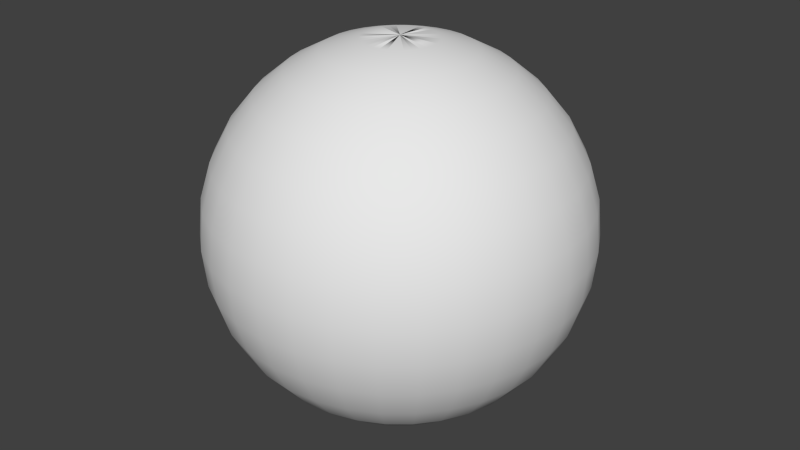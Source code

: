 # Source: marbleSmooth.blend  (saved by Blender 2.72.0; exported with 4.5.12 LTS)
import bpy
from mathutils import Matrix  # noqa: F401  (used for matrix-valued properties, if any)

bpy.ops.wm.read_factory_settings(use_empty=True)
scene = bpy.context.scene
scene.name = 'Scene'

# ---- collections
col_collection_1 = bpy.data.collections.new('Collection 1'); scene.collection.children.link(col_collection_1)

# ---- materials (node trees are filled in below, after node groups)
mat_material_001 = bpy.data.materials.new('Material.001')
mat_material_001.alpha_threshold = 0.0
mat_material_001.use_transparent_shadow = False
mat_material_001.roughness = 0.5
mat_material_001.specular_intensity = 0.0

# ---- material node trees

# ---- world
world_world = bpy.data.worlds.new('World'); scene.world = world_world
world_world.color = (0.05088, 0.05088, 0.05088)
world_world.use_sun_shadow = False
world_world.sun_shadow_jitter_overblur = 0.0
world_world.cycles.sampling_method = 'MANUAL'
world_world.cycles.sample_map_resolution = 256

# ---- meshes
me_sphere = bpy.data.meshes.new('Sphere')
me_sphere.from_pydata([(-0.1951, 0.0, 0.9808), (-0.3827, 0.0, 0.9239), (-0.5556, 0.0, 0.8315), (-0.7071, 0.0, 0.7071), (-0.8315, 0.0, 0.5556), (-0.9239, 0.0, 0.3827), (-0.9808, 0.0, 0.1951), (-1.0, 0.0, 7.55e-08), (-0.9808, 0.0, -0.1951), (-0.9239, 0.0, -0.3827), (-0.8315, 0.0, -0.5556), (-0.7071, 0.0, -0.7071), (-0.5556, 0.0, -0.8315), (-0.3827, 0.0, -0.9239), (-0.1951, 0.0, -0.9808), (-0.1913, 0.03806, 0.9808), (-0.3753, 0.07466, 0.9239), (-0.5449, 0.1084, 0.8315), (-0.6935, 0.1379, 0.7071), (-0.8155, 0.1622, 0.5556), (-0.9061, 0.1802, 0.3827), (-0.9619, 0.1913, 0.1951), (-0.9808, 0.1951, 7.55e-08), (-0.9619, 0.1913, -0.1951), (-0.9061, 0.1802, -0.3827), (-0.8155, 0.1622, -0.5556), (-0.6935, 0.1379, -0.7071), (-0.5449, 0.1084, -0.8315), (-0.3753, 0.07466, -0.9239), (-0.1913, 0.03806, -0.9808), (-0.1802, 0.07466, 0.9808), (-0.3536, 0.1464, 0.9239), (-0.5133, 0.2126, 0.8315), (-0.6533, 0.2706, 0.7071), (-0.7682, 0.3182, 0.5556), (-0.8536, 0.3536, 0.3827), (-0.9061, 0.3753, 0.1951), (-0.9239, 0.3827, 7.55e-08), (-0.9061, 0.3753, -0.1951), (-0.8536, 0.3536, -0.3827), (-0.7682, 0.3182, -0.5556), (-0.6533, 0.2706, -0.7071), (-0.5133, 0.2126, -0.8315), (-0.3536, 0.1464, -0.9239), (-0.1802, 0.07466, -0.9808), (-0.1622, 0.1084, 0.9808), (-0.3182, 0.2126, 0.9239), (-0.4619, 0.3087, 0.8315), (-0.5879, 0.3928, 0.7071), (-0.6913, 0.4619, 0.5556), (-0.7682, 0.5133, 0.3827), (-0.8155, 0.5449, 0.1951), (-0.8315, 0.5556, 7.55e-08), (-0.8155, 0.5449, -0.1951), (-0.7682, 0.5133, -0.3827), (-0.6913, 0.4619, -0.5556), (-0.5879, 0.3928, -0.7071), (-0.4619, 0.3087, -0.8315), (-0.3182, 0.2126, -0.9239), (-0.1622, 0.1084, -0.9808), (-0.1379, 0.1379, 0.9808), (-0.2706, 0.2706, 0.9239), (-0.3928, 0.3928, 0.8315), (-0.5, 0.5, 0.7071), (-0.5879, 0.5879, 0.5556), (-0.6533, 0.6533, 0.3827), (-0.6935, 0.6935, 0.1951), (-0.7071, 0.7071, 7.55e-08), (-0.6935, 0.6935, -0.1951), (-0.6533, 0.6533, -0.3827), (-0.5879, 0.5879, -0.5556), (-0.5, 0.5, -0.7071), (-0.3928, 0.3928, -0.8315), (-0.2706, 0.2706, -0.9239), (-0.1379, 0.1379, -0.9808), (-0.1084, 0.1622, 0.9808), (-0.2126, 0.3182, 0.9239), (-0.3087, 0.4619, 0.8315), (-0.3928, 0.5879, 0.7071), (-0.4619, 0.6913, 0.5556), (-0.5133, 0.7682, 0.3827), (-0.5449, 0.8155, 0.1951), (-0.5556, 0.8315, 7.55e-08), (-0.5449, 0.8155, -0.1951), (-0.5133, 0.7682, -0.3827), (-0.4619, 0.6913, -0.5556), (-0.3928, 0.5879, -0.7071), (-0.3087, 0.4619, -0.8315), (-0.2126, 0.3182, -0.9239), (-0.1084, 0.1622, -0.9808), (-0.07466, 0.1802, 0.9808), (-0.1464, 0.3536, 0.9239), (-0.2126, 0.5133, 0.8315), (-0.2706, 0.6533, 0.7071), (-0.3182, 0.7682, 0.5556), (-0.3536, 0.8536, 0.3827), (-0.3753, 0.9061, 0.1951), (-0.3827, 0.9239, 7.55e-08), (-0.3753, 0.9061, -0.1951), (-0.3536, 0.8536, -0.3827), (-0.3182, 0.7682, -0.5556), (-0.2706, 0.6533, -0.7071), (-0.2126, 0.5133, -0.8315), (-0.1464, 0.3536, -0.9239), (-0.07466, 0.1802, -0.9808), (-0.03806, 0.1913, 0.9808), (-0.07466, 0.3753, 0.9239), (-0.1084, 0.5449, 0.8315), (-0.1379, 0.6935, 0.7071), (-0.1622, 0.8155, 0.5556), (-0.1802, 0.9061, 0.3827), (-0.1913, 0.9619, 0.1951), (-0.1951, 0.9808, 7.55e-08), (-0.1913, 0.9619, -0.1951), (-0.1802, 0.9061, -0.3827), (-0.1622, 0.8155, -0.5556), (-0.1379, 0.6935, -0.7071), (-0.1084, 0.5449, -0.8315), (-0.07466, 0.3753, -0.9239), (-0.03806, 0.1913, -0.9808), (3.266e-07, 0.1951, 0.9808), (3.192e-07, 0.3827, 0.9239), (3.117e-07, 0.5556, 0.8315), (3.192e-07, 0.7071, 0.7071), (3.341e-07, 0.8315, 0.5556), (2.745e-07, 0.9239, 0.3827), (3.937e-07, 0.9808, 0.1951), (3.788e-07, 1.0, 7.55e-08), (3.937e-07, 0.9808, -0.1951), (2.298e-07, 0.9239, -0.3827), (3.341e-07, 0.8315, -0.5556), (3.192e-07, 0.7071, -0.7071), (3.415e-07, 0.5556, -0.8315), (3.043e-07, 0.3827, -0.9239), (3.08e-07, 0.1951, -0.9808), (0.03806, 0.1913, 0.9808), (0.07466, 0.3753, 0.9239), (0.1084, 0.5449, 0.8315), (0.138, 0.6935, 0.7071), (0.1622, 0.8155, 0.5556), (0.1802, 0.9061, 0.3827), (0.1913, 0.9619, 0.1951), (0.1951, 0.9808, 7.55e-08), (0.1913, 0.9619, -0.1951), (0.1802, 0.9061, -0.3827), (0.1622, 0.8155, -0.5556), (0.138, 0.6935, -0.7071), (0.1084, 0.5449, -0.8315), (0.07466, 0.3753, -0.9239), (0.03806, 0.1913, -0.9808), (0.07466, 0.1802, 0.9808), (0.1464, 0.3536, 0.9239), (0.2126, 0.5133, 0.8315), (0.2706, 0.6533, 0.7071), (0.3182, 0.7682, 0.5556), (0.3536, 0.8536, 0.3827), (0.3753, 0.9061, 0.1951), (0.3827, 0.9239, 7.55e-08), (0.3753, 0.9061, -0.1951), (0.3536, 0.8536, -0.3827), (0.3182, 0.7682, -0.5556), (0.2706, 0.6533, -0.7071), (0.2126, 0.5133, -0.8315), (0.1464, 0.3536, -0.9239), (0.07466, 0.1802, -0.9808), (0.1084, 0.1622, 0.9808), (0.2126, 0.3182, 0.9239), (0.3087, 0.4619, 0.8315), (0.3928, 0.5879, 0.7071), (0.4619, 0.6913, 0.5556), (0.5133, 0.7682, 0.3827), (0.5449, 0.8155, 0.1951), (0.5556, 0.8315, 7.55e-08), (0.5449, 0.8155, -0.1951), (0.5133, 0.7682, -0.3827), (0.4619, 0.6913, -0.5556), (0.3928, 0.5879, -0.7071), (0.3087, 0.4619, -0.8315), (0.2126, 0.3182, -0.9239), (0.1084, 0.1622, -0.9808), (0.138, 0.1379, 0.9808), (0.2706, 0.2706, 0.9239), (0.3928, 0.3928, 0.8315), (0.5, 0.5, 0.7071), (0.5879, 0.5879, 0.5556), (0.6533, 0.6533, 0.3827), (0.6935, 0.6935, 0.1951), (0.7071, 0.7071, 7.55e-08), (0.6935, 0.6935, -0.1951), (0.6533, 0.6533, -0.3827), (0.5879, 0.5879, -0.5556), (0.5, 0.5, -0.7071), (0.3928, 0.3928, -0.8315), (0.2706, 0.2706, -0.9239), (0.138, 0.1379, -0.9808), (0.1622, 0.1084, 0.9808), (0.3182, 0.2126, 0.9239), (0.4619, 0.3087, 0.8315), (0.5879, 0.3928, 0.7071), (0.6913, 0.4619, 0.5556), (0.7682, 0.5133, 0.3827), (0.8155, 0.5449, 0.1951), (0.8315, 0.5556, 7.55e-08), (0.8155, 0.5449, -0.1951), (0.7682, 0.5133, -0.3827), (0.6913, 0.4619, -0.5556), (0.5879, 0.3928, -0.7071), (0.4619, 0.3087, -0.8315), (0.3182, 0.2126, -0.9239), (0.1622, 0.1084, -0.9808), (0.1802, 0.07466, 0.9808), (0.3536, 0.1464, 0.9239), (0.5133, 0.2126, 0.8315), (0.6533, 0.2706, 0.7071), (0.7682, 0.3182, 0.5556), (0.8536, 0.3536, 0.3827), (0.9061, 0.3753, 0.1951), (0.9239, 0.3827, 7.55e-08), (0.9061, 0.3753, -0.1951), (0.8536, 0.3536, -0.3827), (0.7682, 0.3182, -0.5556), (0.6533, 0.2706, -0.7071), (0.5133, 0.2126, -0.8315), (0.3536, 0.1464, -0.9239), (0.1802, 0.07466, -0.9808), (0.1913, 0.03806, 0.9808), (0.3753, 0.07466, 0.9239), (0.5449, 0.1084, 0.8315), (0.6935, 0.1379, 0.7071), (0.8155, 0.1622, 0.5556), (0.9061, 0.1802, 0.3827), (0.9619, 0.1913, 0.1951), (0.9808, 0.1951, 7.55e-08), (0.9619, 0.1913, -0.1951), (0.9061, 0.1802, -0.3827), (0.8155, 0.1622, -0.5556), (0.6935, 0.1379, -0.7071), (0.5449, 0.1084, -0.8315), (0.3753, 0.07466, -0.9239), (0.1913, 0.03806, -0.9808), (0.1951, -7.212e-09, 0.9808), (0.3827, 4.122e-08, 0.9239), (0.5556, 2.632e-08, 0.8315), (0.7071, -2.584e-08, 0.7071), (0.8315, -8.544e-08, 0.5556), (0.9239, 6.357e-08, 0.3827), (0.9808, -8.544e-08, 0.1951), (1.0, -1.003e-07, 7.55e-08), (0.9808, -8.544e-08, -0.1951), (0.9239, 6.357e-08, -0.3827), (0.8315, -8.544e-08, -0.5556), (0.7071, -2.584e-08, -0.7071), (0.5556, -1.094e-08, -0.8315), (0.3827, 3.964e-09, -0.9239), (0.1951, 3.964e-09, -0.9808), (0.1913, -0.03806, 0.9808), (0.3753, -0.07466, 0.9239), (0.5449, -0.1084, 0.8315), (0.6935, -0.1379, 0.7071), (0.8155, -0.1622, 0.5556), (0.9061, -0.1802, 0.3827), (0.9619, -0.1913, 0.1951), (0.9808, -0.1951, 7.55e-08), (0.9619, -0.1913, -0.1951), (0.9061, -0.1802, -0.3827), (0.8155, -0.1622, -0.5556), (0.6935, -0.1379, -0.7071), (0.5449, -0.1084, -0.8315), (0.3753, -0.07466, -0.9239), (0.1913, -0.03806, -0.9808), (0.1802, -0.07466, 0.9808), (0.3536, -0.1464, 0.9239), (0.5133, -0.2126, 0.8315), (0.6533, -0.2706, 0.7071), (0.7682, -0.3182, 0.5556), (0.8536, -0.3536, 0.3827), (0.9061, -0.3753, 0.1951), (0.9239, -0.3827, 7.55e-08), (0.9061, -0.3753, -0.1951), (0.8536, -0.3536, -0.3827), (0.7682, -0.3182, -0.5556), (0.6533, -0.2706, -0.7071), (0.5133, -0.2126, -0.8315), (0.3536, -0.1464, -0.9239), (0.1802, -0.07466, -0.9808), (0.1622, -0.1084, 0.9808), (0.3182, -0.2126, 0.9239), (0.4619, -0.3087, 0.8315), (0.5879, -0.3928, 0.7071), (0.6913, -0.4619, 0.5556), (0.7682, -0.5133, 0.3827), (0.8155, -0.5449, 0.1951), (0.8315, -0.5556, 7.55e-08), (0.8155, -0.5449, -0.1951), (0.7682, -0.5133, -0.3827), (0.6913, -0.4619, -0.5556), (0.5879, -0.3928, -0.7071), (0.4619, -0.3087, -0.8315), (0.3182, -0.2126, -0.9239), (0.1622, -0.1084, -0.9808), (0.138, -0.1379, 0.9808), (0.2706, -0.2706, 0.9239), (0.3928, -0.3928, 0.8315), (0.5, -0.5, 0.7071), (0.5879, -0.5879, 0.5556), (0.6533, -0.6533, 0.3827), (0.6935, -0.6935, 0.1951), (0.7071, -0.7071, 7.55e-08), (0.6935, -0.6935, -0.1951), (0.6533, -0.6533, -0.3827), (0.5879, -0.5879, -0.5556), (0.5, -0.5, -0.7071), (0.3928, -0.3928, -0.8315), (0.2706, -0.2706, -0.9239), (0.1379, -0.1379, -0.9808), (0.1084, -0.1622, 0.9808), (0.2126, -0.3182, 0.9239), (0.3087, -0.4619, 0.8315), (0.3928, -0.5879, 0.7071), (0.4619, -0.6913, 0.5556), (0.5133, -0.7682, 0.3827), (0.5449, -0.8155, 0.1951), (0.5556, -0.8315, 7.55e-08), (0.5449, -0.8155, -0.1951), (0.5133, -0.7682, -0.3827), (0.4619, -0.6913, -0.5556), (0.3928, -0.5879, -0.7071), (0.3087, -0.4619, -0.8315), (0.2126, -0.3182, -0.9239), (0.1084, -0.1622, -0.9808), (3.055e-07, 4.267e-08, -0.9932), (0.07466, -0.1802, 0.9808), (0.1464, -0.3536, 0.9239), (0.2126, -0.5133, 0.8315), (0.2706, -0.6533, 0.7071), (0.3182, -0.7682, 0.5556), (0.3536, -0.8536, 0.3827), (0.3753, -0.9061, 0.1951), (0.3827, -0.9239, 7.55e-08), (0.3753, -0.9061, -0.1951), (0.3536, -0.8536, -0.3827), (0.3182, -0.7682, -0.5556), (0.2706, -0.6533, -0.7071), (0.2126, -0.5133, -0.8315), (0.1464, -0.3536, -0.9239), (0.07466, -0.1802, -0.9808), (0.03806, -0.1913, 0.9808), (0.07466, -0.3753, 0.9239), (0.1084, -0.5449, 0.8315), (0.1379, -0.6935, 0.7071), (0.1622, -0.8155, 0.5556), (0.1802, -0.9061, 0.3827), (0.1913, -0.9619, 0.1951), (0.1951, -0.9808, 7.55e-08), (0.1913, -0.9619, -0.1951), (0.1802, -0.9061, -0.3827), (0.1622, -0.8155, -0.5556), (0.1379, -0.6935, -0.7071), (0.1084, -0.5449, -0.8315), (0.07466, -0.3753, -0.9239), (0.03806, -0.1913, -0.9808), (3.117e-07, -0.1951, 0.9808), (2.819e-07, -0.3827, 0.9239), (2.819e-07, -0.5556, 0.8315), (1.851e-07, -0.7071, 0.7071), (1.404e-07, -0.8315, 0.5556), (3.192e-07, -0.9239, 0.3827), (9.567e-08, -0.9808, 0.1951), (1.404e-07, -1.0, 7.55e-08), (9.567e-08, -0.9808, -0.1951), (3.192e-07, -0.9239, -0.3827), (1.404e-07, -0.8315, -0.5556), (1.851e-07, -0.7071, -0.7071), (2.596e-07, -0.5556, -0.8315), (2.521e-07, -0.3827, -0.9239), (3.155e-07, -0.1951, -0.9808), (-0.03806, -0.1913, 0.9808), (-0.07466, -0.3753, 0.9239), (-0.1084, -0.5449, 0.8315), (-0.1379, -0.6935, 0.7071), (-0.1622, -0.8155, 0.5556), (-0.1802, -0.9061, 0.3827), (-0.1913, -0.9619, 0.1951), (-0.1951, -0.9808, 7.55e-08), (-0.1913, -0.9619, -0.1951), (-0.1802, -0.9061, -0.3827), (-0.1622, -0.8155, -0.5556), (-0.1379, -0.6935, -0.7071), (-0.1084, -0.5449, -0.8315), (-0.07466, -0.3753, -0.9239), (-0.03806, -0.1913, -0.9808), (-0.07466, -0.1802, 0.9808), (-0.1464, -0.3536, 0.9239), (-0.2126, -0.5133, 0.8315), (-0.2706, -0.6533, 0.7071), (-0.3182, -0.7682, 0.5556), (-0.3536, -0.8536, 0.3827), (-0.3753, -0.9061, 0.1951), (-0.3827, -0.9239, 7.55e-08), (-0.3753, -0.9061, -0.1951), (-0.3536, -0.8536, -0.3827), (-0.3182, -0.7682, -0.5556), (-0.2706, -0.6533, -0.7071), (-0.2126, -0.5133, -0.8315), (-0.1464, -0.3536, -0.9239), (-0.07466, -0.1802, -0.9808), (-0.1084, -0.1622, 0.9808), (-0.2126, -0.3182, 0.9239), (-0.3087, -0.4619, 0.8315), (-0.3928, -0.5879, 0.7071), (-0.4619, -0.6913, 0.5556), (-0.5133, -0.7682, 0.3827), (-0.5449, -0.8155, 0.1951), (-0.5556, -0.8315, 7.55e-08), (-0.5449, -0.8155, -0.1951), (-0.5133, -0.7682, -0.3827), (-0.4619, -0.6913, -0.5556), (-0.3928, -0.5879, -0.7071), (-0.3087, -0.4619, -0.8315), (-0.2126, -0.3182, -0.9239), (-0.1084, -0.1622, -0.9808), (-0.1379, -0.1379, 0.9808), (-0.2706, -0.2706, 0.9239), (-0.3928, -0.3928, 0.8315), (-0.5, -0.5, 0.7071), (-0.5879, -0.5879, 0.5556), (-0.6533, -0.6533, 0.3827), (-0.6935, -0.6935, 0.1951), (-0.7071, -0.7071, 7.55e-08), (-0.6935, -0.6935, -0.1951), (-0.6533, -0.6533, -0.3827), (-0.5879, -0.5879, -0.5556), (-0.5, -0.5, -0.7071), (-0.3928, -0.3928, -0.8315), (-0.2706, -0.2706, -0.9239), (-0.1379, -0.1379, -0.9808), (-0.1622, -0.1084, 0.9808), (-0.3182, -0.2126, 0.9239), (-0.4619, -0.3087, 0.8315), (-0.5879, -0.3928, 0.7071), (-0.6913, -0.4619, 0.5556), (-0.7682, -0.5133, 0.3827), (-0.8155, -0.5449, 0.1951), (-0.8315, -0.5556, 7.55e-08), (-0.8155, -0.5449, -0.1951), (-0.7682, -0.5133, -0.3827), (-0.6913, -0.4619, -0.5556), (-0.5879, -0.3928, -0.7071), (-0.4619, -0.3087, -0.8315), (-0.3182, -0.2126, -0.9239), (-0.1622, -0.1084, -0.9808), (3.055e-07, 4.267e-08, 0.9932), (-0.1802, -0.07466, 0.9808), (-0.3536, -0.1464, 0.9239), (-0.5133, -0.2126, 0.8315), (-0.6533, -0.2706, 0.7071), (-0.7682, -0.3182, 0.5556), (-0.8536, -0.3536, 0.3827), (-0.9061, -0.3753, 0.1951), (-0.9239, -0.3827, 7.55e-08), (-0.9061, -0.3753, -0.1951), (-0.8536, -0.3536, -0.3827), (-0.7682, -0.3182, -0.5556), (-0.6533, -0.2706, -0.7071), (-0.5133, -0.2126, -0.8315), (-0.3536, -0.1464, -0.9239), (-0.1802, -0.07466, -0.9808), (-0.1913, -0.03806, 0.9808), (-0.3753, -0.07466, 0.9239), (-0.5449, -0.1084, 0.8315), (-0.6935, -0.1379, 0.7071), (-0.8155, -0.1622, 0.5556), (-0.9061, -0.1802, 0.3827), (-0.9619, -0.1913, 0.1951), (-0.9808, -0.1951, 7.55e-08), (-0.9619, -0.1913, -0.1951), (-0.9061, -0.1802, -0.3827), (-0.8155, -0.1622, -0.5556), (-0.6935, -0.1379, -0.7071), (-0.5449, -0.1084, -0.8315), (-0.3753, -0.07466, -0.9239), (-0.1913, -0.03806, -0.9808), (3.055e-07, 4.284e-08, 0.9932), (3.055e-07, 4.284e-08, -0.9932), (3.055e-07, 4.098e-08, 0.9932), (3.055e-07, 4.098e-08, -0.9932), (3.055e-07, 4.098e-08, 0.9932), (3.055e-07, 4.098e-08, -0.9932), (3.055e-07, 4.47e-08, 0.9932), (3.055e-07, 4.47e-08, -0.9932), (3.055e-07, 4.47e-08, 0.9932), (3.055e-07, 4.47e-08, -0.9932), (3.055e-07, 4.47e-08, 0.9932), (3.055e-07, 4.47e-08, -0.9932), (3.036e-07, 4.47e-08, 0.9932), (3.036e-07, 4.47e-08, -0.9932), (3.04e-07, 4.47e-08, 0.9932), (3.04e-07, 4.47e-08, -0.9932), (3.036e-07, 4.47e-08, 0.9932), (3.036e-07, 4.47e-08, -0.9932), (3.055e-07, 4.47e-08, 0.9932), (3.055e-07, 4.47e-08, -0.9932), (3.055e-07, 4.47e-08, 0.9932), (3.055e-07, 4.47e-08, -0.9932), (3.055e-07, 4.47e-08, 0.9932), (3.055e-07, 4.47e-08, -0.9932), (3.055e-07, 4.098e-08, 0.9932), (3.055e-07, 4.098e-08, -0.9932), (3.055e-07, 4.098e-08, 0.9932), (3.055e-07, 4.098e-08, -0.9932), (3.055e-07, 4.284e-08, 0.9932), (3.055e-07, 4.284e-08, -0.9932), (3.055e-07, 4.267e-08, 0.9932), (3.055e-07, 4.267e-08, -0.9932), (3.055e-07, 4.284e-08, 0.9932), (3.055e-07, 4.284e-08, -0.9932), (3.055e-07, 4.098e-08, 0.9932), (3.055e-07, 4.098e-08, -0.9932), (3.055e-07, 4.098e-08, 0.9932), (3.055e-07, 4.098e-08, -0.9932), (3.055e-07, 4.47e-08, 0.9932), (3.055e-07, 4.47e-08, -0.9932), (3.055e-07, 4.47e-08, 0.9932), (3.055e-07, 4.47e-08, -0.9932), (3.055e-07, 4.47e-08, 0.9932), (3.055e-07, 4.47e-08, -0.9932), (3.036e-07, 4.47e-08, 0.9932), (3.036e-07, 4.47e-08, -0.9932), (3.04e-07, 4.47e-08, 0.9932), (3.04e-07, 4.47e-08, -0.9932), (3.036e-07, 4.47e-08, 0.9932), (3.036e-07, 4.47e-08, -0.9932), (3.055e-07, 4.47e-08, 0.9932), (3.055e-07, 4.47e-08, -0.9932), (3.055e-07, 4.47e-08, 0.9932), (3.055e-07, 4.47e-08, -0.9932), (3.055e-07, 4.47e-08, 0.9932), (3.055e-07, 4.47e-08, -0.9932), (3.055e-07, 4.098e-08, 0.9932), (3.055e-07, 4.098e-08, -0.9932), (3.055e-07, 4.098e-08, 0.9932), (3.055e-07, 4.098e-08, -0.9932), (3.055e-07, 4.284e-08, 0.9932), (3.055e-07, 4.284e-08, -0.9932)], [], [(0, 15, 16), (11, 26, 27), (9, 24, 25), (7, 22, 23), (5, 20, 21), (4, 3, 18), (1, 16, 17), (12, 27, 28), (10, 25, 26), (8, 23, 24), (6, 21, 22), (4, 19, 20), (2, 17, 18), (13, 28, 29), (21, 36, 37), (19, 34, 35), (18, 17, 32), (29, 28, 43), (15, 30, 31), (27, 26, 41), (25, 24, 39), (22, 37, 38), (20, 35, 36), (19, 18, 33), (16, 31, 32), (27, 42, 43), (25, 40, 41), (23, 38, 39), (36, 51, 52), (34, 49, 50), (32, 47, 48), (43, 58, 59), (30, 45, 46), (42, 41, 56), (39, 54, 55), (37, 52, 53), (35, 50, 51), (33, 48, 49), (31, 46, 47), (42, 57, 58), (40, 55, 56), (39, 38, 53), (51, 66, 67), (49, 64, 65), (47, 62, 63), (58, 73, 74), (46, 45, 60), (56, 71, 72), (54, 69, 70), (53, 52, 67), (50, 65, 66), (48, 63, 64), (46, 61, 62), (57, 72, 73), (55, 70, 71), (54, 53, 68), (66, 81, 82), (65, 64, 79), (62, 77, 78), (73, 88, 89), (61, 60, 75), (71, 86, 87), (69, 84, 85), (68, 67, 82), (65, 80, 81), (63, 78, 79), (62, 61, 76), (73, 72, 87), (70, 85, 86), (69, 68, 83), (82, 81, 96), (80, 79, 94), (78, 77, 92), (88, 103, 104), (76, 75, 90), (86, 101, 102), (84, 99, 100), (82, 97, 98), (80, 95, 96), (78, 93, 94), (76, 91, 92), (87, 102, 103), (86, 85, 100), (84, 83, 98), (96, 111, 112), (95, 94, 109), (92, 107, 108), (103, 118, 119), (91, 90, 105), (101, 116, 117), (99, 114, 115), (97, 112, 113), (95, 110, 111), (93, 108, 109), (91, 106, 107), (103, 102, 117), (100, 115, 116), (99, 98, 113), (111, 126, 127), (110, 109, 124), (108, 107, 122), (118, 133, 134), (106, 105, 120), (116, 131, 132), (114, 129, 130), (112, 127, 128), (110, 125, 126), (108, 123, 124), (107, 106, 121), (117, 132, 133), (115, 130, 131), (114, 113, 128), (126, 141, 142), (125, 124, 139), (122, 137, 138), (134, 133, 148), (121, 120, 135), (131, 146, 147), (129, 144, 145), (127, 142, 143), (125, 140, 141), (123, 138, 139), (122, 121, 136), (133, 132, 147), (130, 145, 146), (129, 128, 143), (141, 156, 157), (140, 139, 154), (137, 152, 153), (148, 163, 164), (136, 135, 150), (146, 161, 162), (144, 159, 160), (142, 157, 158), (140, 155, 156), (138, 153, 154), (136, 151, 152), (147, 162, 163), (145, 160, 161), (144, 143, 158), (157, 156, 171), (155, 154, 169), (152, 167, 168), (163, 178, 179), (151, 150, 165), (161, 176, 177), (159, 174, 175), (157, 172, 173), (155, 170, 171), (153, 168, 169), (151, 166, 167), (162, 177, 178), (160, 175, 176), (159, 158, 173), (171, 186, 187), (170, 169, 184), (168, 167, 182), (178, 193, 194), (166, 165, 180), (176, 191, 192), (174, 189, 190), (172, 187, 188), (170, 185, 186), (168, 183, 184), (167, 166, 181), (177, 192, 193), (176, 175, 190), (174, 173, 188), (186, 201, 202), (185, 184, 199), (183, 182, 197), (193, 208, 209), (181, 180, 195), (191, 206, 207), (189, 204, 205), (187, 202, 203), (185, 200, 201), (183, 198, 199), (182, 181, 196), (192, 207, 208), (191, 190, 205), (189, 188, 203), (201, 216, 217), (200, 199, 214), (197, 212, 213), (208, 223, 224), (195, 210, 211), (206, 221, 222), (204, 219, 220), (202, 217, 218), (200, 215, 216), (199, 198, 213), (197, 196, 211), (208, 207, 222), (205, 220, 221), (204, 203, 218), (216, 231, 232), (215, 214, 229), (212, 227, 228), (223, 238, 239), (211, 210, 225), (221, 236, 237), (219, 234, 235), (218, 217, 232), (215, 230, 231), (213, 228, 229), (211, 226, 227), (223, 222, 237), (220, 235, 236), (219, 218, 233), (231, 246, 247), (230, 229, 244), (227, 242, 243), (238, 253, 254), (226, 225, 240), (236, 251, 252), (234, 249, 250), (232, 247, 248), (230, 245, 246), (228, 243, 244), (226, 241, 242), (237, 252, 253), (235, 250, 251), (234, 233, 248), (246, 261, 262), (245, 244, 259), (242, 257, 258), (253, 268, 269), (240, 255, 256), (251, 266, 267), (249, 264, 265), (247, 262, 263), (245, 260, 261), (243, 258, 259), (242, 241, 256), (253, 252, 267), (251, 250, 265), (249, 248, 263), (261, 276, 277), (260, 259, 274), (257, 272, 273), (268, 283, 284), (256, 255, 270), (266, 281, 282), (264, 279, 280), (263, 262, 277), (260, 275, 276), (258, 273, 274), (256, 271, 272), (267, 282, 283), (266, 265, 280), (264, 263, 278), (276, 291, 292), (275, 274, 289), (272, 287, 288), (283, 298, 299), (271, 270, 285), (281, 296, 297), (279, 294, 295), (277, 292, 293), (275, 290, 291), (273, 288, 289), (272, 271, 286), (282, 297, 298), (281, 280, 295), (279, 278, 293), (291, 306, 307), (290, 289, 304), (287, 302, 303), (298, 313, 314), (286, 285, 300), (296, 311, 312), (294, 309, 310), (293, 292, 307), (290, 305, 306), (288, 303, 304), (287, 286, 301), (297, 312, 313), (296, 295, 310), (294, 293, 308), (306, 321, 322), (305, 304, 319), (302, 317, 318), (314, 313, 328), (300, 315, 316), (311, 326, 327), (309, 324, 325), (308, 307, 322), (305, 320, 321), (303, 318, 319), (302, 301, 316), (312, 327, 328), (311, 310, 325), (309, 308, 323), (321, 337, 338), (320, 319, 335), (317, 333, 334), (329, 328, 344), (315, 331, 332), (326, 342, 343), (324, 340, 341), (322, 338, 339), (320, 336, 337), (318, 334, 335), (317, 316, 332), (327, 343, 344), (326, 325, 341), (324, 323, 339), (337, 352, 353), (336, 335, 350), (333, 348, 349), (344, 359, 360), (331, 346, 347), (343, 342, 357), (340, 355, 356), (338, 353, 354), (336, 351, 352), (334, 349, 350), (333, 332, 347), (343, 358, 359), (342, 341, 356), (340, 339, 354), (353, 352, 367), (351, 350, 365), (348, 363, 364), (360, 359, 374), (346, 361, 362), (357, 372, 373), (355, 370, 371), (353, 368, 369), (351, 366, 367), (350, 349, 364), (348, 347, 362), (358, 373, 374), (356, 371, 372), (355, 354, 369), (368, 367, 382), (366, 365, 380), (363, 378, 379), (374, 389, 390), (361, 376, 377), (373, 372, 387), (370, 385, 386), (368, 383, 384), (366, 381, 382), (364, 379, 380), (363, 362, 377), (374, 373, 388), (371, 386, 387), (370, 369, 384), (382, 397, 398), (381, 380, 395), (378, 393, 394), (389, 404, 405), (376, 391, 392), (388, 387, 402), (385, 400, 401), (384, 383, 398), (381, 396, 397), (379, 394, 395), (378, 377, 392), (388, 403, 404), (386, 401, 402), (385, 384, 399), (398, 397, 412), (396, 395, 410), (393, 408, 409), (405, 404, 419), (391, 406, 407), (403, 402, 417), (400, 415, 416), (398, 413, 414), (396, 411, 412), (394, 409, 410), (393, 392, 407), (403, 418, 419), (402, 401, 416), (400, 399, 414), (413, 412, 427), (411, 410, 425), (408, 423, 424), (420, 419, 434), (406, 421, 422), (417, 432, 433), (415, 430, 431), (414, 413, 428), (411, 426, 427), (409, 424, 425), (407, 422, 423), (418, 433, 434), (417, 416, 431), (415, 414, 429), (428, 427, 442), (426, 425, 440), (423, 438, 439), (434, 449, 450), (421, 436, 437), (432, 447, 448), (430, 445, 446), (428, 443, 444), (426, 441, 442), (424, 439, 440), (423, 422, 437), (433, 448, 449), (432, 431, 446), (430, 429, 444), (442, 458, 459), (441, 440, 456), (438, 454, 455), (450, 449, 465), (437, 436, 452), (447, 463, 464), (445, 461, 462), (443, 459, 460), (441, 457, 458), (439, 455, 456), (438, 437, 453), (449, 448, 464), (447, 446, 462), (445, 444, 460), (458, 473, 474), (457, 456, 471), (454, 469, 470), (465, 480, 481), (453, 452, 467), (463, 478, 479), (461, 476, 477), (459, 474, 475), (457, 472, 473), (455, 470, 471), (454, 453, 468), (464, 479, 480), (463, 462, 477), (461, 460, 475), (150, 500, 502), (60, 488, 490), (299, 519, 517), (255, 514, 516), (165, 502, 504), (209, 507, 505), (329, 523, 521), (420, 535, 533), (119, 495, 493), (75, 490, 492), (376, 530, 532), (224, 509, 507), (314, 521, 519), (270, 516, 518), (134, 497, 495), (435, 537, 535), (180, 504, 506), (300, 520, 522), (345, 525, 523), (90, 492, 494), (391, 532, 534), (44, 485, 483), (195, 506, 508), (466, 541, 539), (360, 527, 525), (285, 518, 520), (149, 499, 497), (239, 511, 509), (406, 534, 536), (450, 539, 537), (15, 482, 484), (105, 494, 496), (0, 451, 482), (59, 487, 485), (436, 538, 540), (315, 522, 524), (164, 501, 499), (481, 543, 541), (210, 508, 510), (29, 483, 330), (104, 493, 491), (254, 513, 511), (284, 517, 515), (74, 489, 487), (375, 529, 527), (331, 524, 526), (421, 536, 538), (120, 496, 498), (30, 484, 486), (269, 515, 513), (452, 540, 542), (135, 498, 500), (14, 330, 543), (89, 491, 489), (225, 510, 512), (346, 526, 528), (390, 531, 529), (467, 542, 451), (179, 503, 501), (240, 512, 514), (45, 486, 488), (194, 505, 503), (473, 6, 7), (471, 4, 5), (469, 2, 3), (481, 480, 13), (467, 0, 1), (479, 478, 11), (477, 476, 9), (475, 474, 7), (472, 5, 6), (470, 3, 4), (361, 528, 530), (468, 1, 2), (480, 479, 12), (405, 533, 531), (478, 477, 10), (476, 475, 8), (1, 0, 16), (12, 11, 27), (10, 9, 25), (8, 7, 23), (6, 5, 21), (19, 4, 18), (2, 1, 17), (13, 12, 28), (11, 10, 26), (9, 8, 24), (7, 6, 22), (5, 4, 20), (3, 2, 18), (14, 13, 29), (22, 21, 37), (20, 19, 35), (33, 18, 32), (44, 29, 43), (16, 15, 31), (42, 27, 41), (40, 25, 39), (23, 22, 38), (21, 20, 36), (34, 19, 33), (17, 16, 32), (28, 27, 43), (26, 25, 41), (24, 23, 39), (37, 36, 52), (35, 34, 50), (33, 32, 48), (44, 43, 59), (31, 30, 46), (57, 42, 56), (40, 39, 55), (38, 37, 53), (36, 35, 51), (34, 33, 49), (32, 31, 47), (43, 42, 58), (41, 40, 56), (54, 39, 53), (52, 51, 67), (50, 49, 65), (48, 47, 63), (59, 58, 74), (61, 46, 60), (57, 56, 72), (55, 54, 70), (68, 53, 67), (51, 50, 66), (49, 48, 64), (47, 46, 62), (58, 57, 73), (56, 55, 71), (69, 54, 68), (67, 66, 82), (80, 65, 79), (63, 62, 78), (74, 73, 89), (76, 61, 75), (72, 71, 87), (70, 69, 85), (83, 68, 82), (66, 65, 81), (64, 63, 79), (77, 62, 76), (88, 73, 87), (71, 70, 86), (84, 69, 83), (97, 82, 96), (95, 80, 94), (93, 78, 92), (89, 88, 104), (91, 76, 90), (87, 86, 102), (85, 84, 100), (83, 82, 98), (81, 80, 96), (79, 78, 94), (77, 76, 92), (88, 87, 103), (101, 86, 100), (99, 84, 98), (97, 96, 112), (110, 95, 109), (93, 92, 108), (104, 103, 119), (106, 91, 105), (102, 101, 117), (100, 99, 115), (98, 97, 113), (96, 95, 111), (94, 93, 109), (92, 91, 107), (118, 103, 117), (101, 100, 116), (114, 99, 113), (112, 111, 127), (125, 110, 124), (123, 108, 122), (119, 118, 134), (121, 106, 120), (117, 116, 132), (115, 114, 130), (113, 112, 128), (111, 110, 126), (109, 108, 124), (122, 107, 121), (118, 117, 133), (116, 115, 131), (129, 114, 128), (127, 126, 142), (140, 125, 139), (123, 122, 138), (149, 134, 148), (136, 121, 135), (132, 131, 147), (130, 129, 145), (128, 127, 143), (126, 125, 141), (124, 123, 139), (137, 122, 136), (148, 133, 147), (131, 130, 146), (144, 129, 143), (142, 141, 157), (155, 140, 154), (138, 137, 153), (149, 148, 164), (151, 136, 150), (147, 146, 162), (145, 144, 160), (143, 142, 158), (141, 140, 156), (139, 138, 154), (137, 136, 152), (148, 147, 163), (146, 145, 161), (159, 144, 158), (172, 157, 171), (170, 155, 169), (153, 152, 168), (164, 163, 179), (166, 151, 165), (162, 161, 177), (160, 159, 175), (158, 157, 173), (156, 155, 171), (154, 153, 169), (152, 151, 167), (163, 162, 178), (161, 160, 176), (174, 159, 173), (172, 171, 187), (185, 170, 184), (183, 168, 182), (179, 178, 194), (181, 166, 180), (177, 176, 192), (175, 174, 190), (173, 172, 188), (171, 170, 186), (169, 168, 184), (182, 167, 181), (178, 177, 193), (191, 176, 190), (189, 174, 188), (187, 186, 202), (200, 185, 199), (198, 183, 197), (194, 193, 209), (196, 181, 195), (192, 191, 207), (190, 189, 205), (188, 187, 203), (186, 185, 201), (184, 183, 199), (197, 182, 196), (193, 192, 208), (206, 191, 205), (204, 189, 203), (202, 201, 217), (215, 200, 214), (198, 197, 213), (209, 208, 224), (196, 195, 211), (207, 206, 222), (205, 204, 220), (203, 202, 218), (201, 200, 216), (214, 199, 213), (212, 197, 211), (223, 208, 222), (206, 205, 221), (219, 204, 218), (217, 216, 232), (230, 215, 229), (213, 212, 228), (224, 223, 239), (226, 211, 225), (222, 221, 237), (220, 219, 235), (233, 218, 232), (216, 215, 231), (214, 213, 229), (212, 211, 227), (238, 223, 237), (221, 220, 236), (234, 219, 233), (232, 231, 247), (245, 230, 244), (228, 227, 243), (239, 238, 254), (241, 226, 240), (237, 236, 252), (235, 234, 250), (233, 232, 248), (231, 230, 246), (229, 228, 244), (227, 226, 242), (238, 237, 253), (236, 235, 251), (249, 234, 248), (247, 246, 262), (260, 245, 259), (243, 242, 258), (254, 253, 269), (241, 240, 256), (252, 251, 267), (250, 249, 265), (248, 247, 263), (246, 245, 261), (244, 243, 259), (257, 242, 256), (268, 253, 267), (266, 251, 265), (264, 249, 263), (262, 261, 277), (275, 260, 274), (258, 257, 273), (269, 268, 284), (271, 256, 270), (267, 266, 282), (265, 264, 280), (278, 263, 277), (261, 260, 276), (259, 258, 274), (257, 256, 272), (268, 267, 283), (281, 266, 280), (279, 264, 278), (277, 276, 292), (290, 275, 289), (273, 272, 288), (284, 283, 299), (286, 271, 285), (282, 281, 297), (280, 279, 295), (278, 277, 293), (276, 275, 291), (274, 273, 289), (287, 272, 286), (283, 282, 298), (296, 281, 295), (294, 279, 293), (292, 291, 307), (305, 290, 304), (288, 287, 303), (299, 298, 314), (301, 286, 300), (297, 296, 312), (295, 294, 310), (308, 293, 307), (291, 290, 306), (289, 288, 304), (302, 287, 301), (298, 297, 313), (311, 296, 310), (309, 294, 308), (307, 306, 322), (320, 305, 319), (303, 302, 318), (329, 314, 328), (301, 300, 316), (312, 311, 327), (310, 309, 325), (323, 308, 322), (306, 305, 321), (304, 303, 319), (317, 302, 316), (313, 312, 328), (326, 311, 325), (324, 309, 323), (322, 321, 338), (336, 320, 335), (318, 317, 334), (345, 329, 344), (316, 315, 332), (327, 326, 343), (325, 324, 341), (323, 322, 339), (321, 320, 337), (319, 318, 335), (333, 317, 332), (328, 327, 344), (342, 326, 341), (340, 324, 339), (338, 337, 353), (351, 336, 350), (334, 333, 349), (345, 344, 360), (332, 331, 347), (358, 343, 357), (341, 340, 356), (339, 338, 354), (337, 336, 352), (335, 334, 350), (348, 333, 347), (344, 343, 359), (357, 342, 356), (355, 340, 354), (368, 353, 367), (366, 351, 365), (349, 348, 364), (375, 360, 374), (347, 346, 362), (358, 357, 373), (356, 355, 371), (354, 353, 369), (352, 351, 367), (365, 350, 364), (363, 348, 362), (359, 358, 374), (357, 356, 372), (370, 355, 369), (383, 368, 382), (381, 366, 380), (364, 363, 379), (375, 374, 390), (362, 361, 377), (388, 373, 387), (371, 370, 386), (369, 368, 384), (367, 366, 382), (365, 364, 380), (378, 363, 377), (389, 374, 388), (372, 371, 387), (385, 370, 384), (383, 382, 398), (396, 381, 395), (379, 378, 394), (390, 389, 405), (377, 376, 392), (403, 388, 402), (386, 385, 401), (399, 384, 398), (382, 381, 397), (380, 379, 395), (393, 378, 392), (389, 388, 404), (387, 386, 402), (400, 385, 399), (413, 398, 412), (411, 396, 410), (394, 393, 409), (420, 405, 419), (392, 391, 407), (418, 403, 417), (401, 400, 416), (399, 398, 414), (397, 396, 412), (395, 394, 410), (408, 393, 407), (404, 403, 419), (417, 402, 416), (415, 400, 414), (428, 413, 427), (426, 411, 425), (409, 408, 424), (435, 420, 434), (407, 406, 422), (418, 417, 433), (416, 415, 431), (429, 414, 428), (412, 411, 427), (410, 409, 425), (408, 407, 423), (419, 418, 434), (432, 417, 431), (430, 415, 429), (443, 428, 442), (441, 426, 440), (424, 423, 439), (435, 434, 450), (422, 421, 437), (433, 432, 448), (431, 430, 446), (429, 428, 444), (427, 426, 442), (425, 424, 440), (438, 423, 437), (434, 433, 449), (447, 432, 446), (445, 430, 444), (443, 442, 459), (457, 441, 456), (439, 438, 455), (466, 450, 465), (453, 437, 452), (448, 447, 464), (446, 445, 462), (444, 443, 460), (442, 441, 458), (440, 439, 456), (454, 438, 453), (465, 449, 464), (463, 447, 462), (461, 445, 460), (459, 458, 474), (472, 457, 471), (455, 454, 470), (466, 465, 481), (468, 453, 467), (464, 463, 479), (462, 461, 477), (460, 459, 475), (458, 457, 473), (456, 455, 471), (469, 454, 468), (465, 464, 480), (478, 463, 477), (476, 461, 475), (165, 150, 502), (75, 60, 490), (284, 299, 517), (270, 255, 516), (180, 165, 504), (194, 209, 505), (314, 329, 521), (405, 420, 533), (104, 119, 493), (90, 75, 492), (391, 376, 532), (209, 224, 507), (299, 314, 519), (285, 270, 518), (119, 134, 495), (420, 435, 535), (195, 180, 506), (315, 300, 522), (329, 345, 523), (105, 90, 494), (406, 391, 534), (29, 44, 483), (210, 195, 508), (450, 466, 539), (345, 360, 525), (300, 285, 520), (134, 149, 497), (224, 239, 509), (421, 406, 536), (435, 450, 537), (30, 15, 484), (120, 105, 496), (15, 0, 482), (44, 59, 485), (452, 436, 540), (331, 315, 524), (149, 164, 499), (466, 481, 541), (225, 210, 510), (14, 29, 330), (89, 104, 491), (239, 254, 511), (269, 284, 515), (59, 74, 487), (360, 375, 527), (346, 331, 526), (436, 421, 538), (135, 120, 498), (45, 30, 486), (254, 269, 513), (467, 452, 542), (150, 135, 500), (481, 14, 543), (74, 89, 489), (240, 225, 512), (361, 346, 528), (375, 390, 529), (0, 467, 451), (164, 179, 501), (255, 240, 514), (60, 45, 488), (179, 194, 503), (474, 473, 7), (472, 471, 5), (470, 469, 3), (14, 481, 13), (468, 467, 1), (12, 479, 11), (10, 477, 9), (8, 475, 7), (473, 472, 6), (471, 470, 4), (376, 361, 530), (469, 468, 2), (13, 480, 12), (390, 405, 531), (11, 478, 10), (9, 476, 8)])
me_sphere.polygons.foreach_set('use_smooth', [True] * 1024)
_uv = me_sphere.uv_layers.new(name='UVMap')
_uv.uv.foreach_set('vector', [0.2178, 0.9596, 0.1866, 0.9596, 0.1866, 0.8971, 0.2178, 0.2721, 0.1866, 0.2721, 0.1866, 0.2096, 0.2178, 0.3971, 0.1866, 0.3971, 0.1866, 0.3346, 0.2178, 0.5221, 0.1866, 0.5221, 0.1866, 0.4596, 0.2178, 0.6471, 0.1866, 0.6471, 0.1866, 0.5846, 0.2178, 0.7096, 0.2178, 0.7721, 0.1866, 0.7721, 0.2178, 0.8971, 0.1866, 0.8971, 0.1866, 0.8346, 0.2178, 0.2096, 0.1866, 0.2096, 0.1866, 0.1471, 0.2178, 0.3346, 0.1866, 0.3346, 0.1866, 0.2721, 0.2178, 0.4596, 0.1866, 0.4596, 0.1866, 0.3971, 0.2178, 0.5846, 0.1866, 0.5846, 0.1866, 0.5221, 0.2178, 0.7096, 0.1866, 0.7096, 0.1866, 0.6471, 0.2178, 0.8346, 0.1866, 0.8346, 0.1866, 0.7721, 0.2178, 0.1471, 0.1866, 0.1471, 0.1866, 0.08456, 0.1866, 0.5846, 0.1553, 0.5846, 0.1553, 0.5221, 0.1866, 0.7096, 0.1553, 0.7096, 0.1553, 0.6471, 0.1866, 0.7721, 0.1866, 0.8346, 0.1553, 0.8346, 0.1866, 0.08456, 0.1866, 0.1471, 0.1553, 0.1471, 0.1866, 0.9596, 0.1553, 0.9596, 0.1553, 0.8971, 0.1866, 0.2096, 0.1866, 0.2721, 0.1553, 0.2721, 0.1866, 0.3346, 0.1866, 0.3971, 0.1553, 0.3971, 0.1866, 0.5221, 0.1553, 0.5221, 0.1553, 0.4596, 0.1866, 0.6471, 0.1553, 0.6471, 0.1553, 0.5846, 0.1866, 0.7096, 0.1866, 0.7721, 0.1553, 0.7721, 0.1866, 0.8971, 0.1553, 0.8971, 0.1553, 0.8346, 0.1866, 0.2096, 0.1553, 0.2096, 0.1553, 0.1471, 0.1866, 0.3346, 0.1553, 0.3346, 0.1553, 0.2721, 0.1866, 0.4596, 0.1553, 0.4596, 0.1553, 0.3971, 0.1553, 0.5846, 0.1241, 0.5846, 0.1241, 0.5221, 0.1553, 0.7096, 0.1241, 0.7096, 0.1241, 0.6471, 0.1553, 0.8346, 0.1241, 0.8346, 0.1241, 0.7721, 0.1553, 0.1471, 0.1241, 0.1471, 0.1241, 0.08456, 0.1553, 0.9596, 0.1241, 0.9596, 0.1241, 0.8971, 0.1553, 0.2096, 0.1553, 0.2721, 0.1241, 0.2721, 0.1553, 0.3971, 0.1241, 0.3971, 0.1241, 0.3346, 0.1553, 0.5221, 0.1241, 0.5221, 0.1241, 0.4596, 0.1553, 0.6471, 0.1241, 0.6471, 0.1241, 0.5846, 0.1553, 0.7721, 0.1241, 0.7721, 0.1241, 0.7096, 0.1553, 0.8971, 0.1241, 0.8971, 0.1241, 0.8346, 0.1553, 0.2096, 0.1241, 0.2096, 0.1241, 0.1471, 0.1553, 0.3346, 0.1241, 0.3346, 0.1241, 0.2721, 0.1553, 0.3971, 0.1553, 0.4596, 0.1241, 0.4596, 0.1241, 0.5846, 0.09283, 0.5846, 0.09283, 0.5221, 0.1241, 0.7096, 0.09283, 0.7096, 0.09283, 0.6471, 0.1241, 0.8346, 0.09283, 0.8346, 0.09283, 0.7721, 0.1241, 0.1471, 0.09283, 0.1471, 0.09283, 0.08456, 0.1241, 0.8971, 0.1241, 0.9596, 0.09283, 0.9596, 0.1241, 0.2721, 0.09283, 0.2721, 0.09283, 0.2096, 0.1241, 0.3971, 0.09283, 0.3971, 0.09283, 0.3346, 0.1241, 0.4596, 0.1241, 0.5221, 0.09283, 0.5221, 0.1241, 0.6471, 0.09283, 0.6471, 0.09283, 0.5846, 0.1241, 0.7721, 0.09283, 0.7721, 0.09283, 0.7096, 0.1241, 0.8971, 0.09283, 0.8971, 0.09283, 0.8346, 0.1241, 0.2096, 0.09283, 0.2096, 0.09283, 0.1471, 0.1241, 0.3346, 0.09283, 0.3346, 0.09283, 0.2721, 0.1241, 0.3971, 0.1241, 0.4596, 0.09283, 0.4596, 0.09283, 0.5846, 0.06158, 0.5846, 0.06158, 0.5221, 0.09283, 0.6471, 0.09283, 0.7096, 0.06158, 0.7096, 0.09283, 0.8346, 0.06158, 0.8346, 0.06158, 0.7721, 0.09283, 0.1471, 0.06158, 0.1471, 0.06158, 0.08456, 0.09283, 0.8971, 0.09283, 0.9596, 0.06158, 0.9596, 0.09283, 0.2721, 0.06158, 0.2721, 0.06158, 0.2096, 0.09283, 0.3971, 0.06158, 0.3971, 0.06158, 0.3346, 0.09283, 0.4596, 0.09283, 0.5221, 0.06158, 0.5221, 0.09283, 0.6471, 0.06158, 0.6471, 0.06158, 0.5846, 0.09283, 0.7721, 0.06158, 0.7721, 0.06158, 0.7096, 0.09283, 0.8346, 0.09283, 0.8971, 0.06158, 0.8971, 0.09283, 0.1471, 0.09283, 0.2096, 0.06158, 0.2096, 0.09283, 0.3346, 0.06158, 0.3346, 0.06158, 0.2721, 0.09283, 0.3971, 0.09283, 0.4596, 0.06158, 0.4596, 0.06158, 0.5221, 0.06158, 0.5846, 0.03033, 0.5846, 0.06158, 0.6471, 0.06158, 0.7096, 0.03033, 0.7096, 0.06158, 0.7721, 0.06158, 0.8346, 0.03033, 0.8346, 0.06158, 0.1471, 0.03033, 0.1471, 0.03033, 0.08456, 0.06158, 0.8971, 0.06158, 0.9596, 0.03033, 0.9596, 0.06158, 0.2721, 0.03033, 0.2721, 0.03033, 0.2096, 0.06158, 0.3971, 0.03033, 0.3971, 0.03033, 0.3346, 0.06158, 0.5221, 0.03033, 0.5221, 0.03033, 0.4596, 0.06158, 0.6471, 0.03033, 0.6471, 0.03033, 0.5846, 0.06158, 0.7721, 0.03033, 0.7721, 0.03033, 0.7096, 0.06158, 0.8971, 0.03033, 0.8971, 0.03033, 0.8346, 0.06158, 0.2096, 0.03033, 0.2096, 0.03033, 0.1471, 0.06158, 0.2721, 0.06158, 0.3346, 0.03033, 0.3346, 0.06158, 0.3971, 0.06158, 0.4596, 0.03033, 0.4596, 0.03033, 0.5846, -0.0009214, 0.5846, -0.0009214, 0.5221, 0.03033, 0.6471, 0.03033, 0.7096, -0.0009214, 0.7096, 0.03033, 0.8346, -0.0009214, 0.8346, -0.0009214, 0.7721, 0.03033, 0.1471, -0.0009214, 0.1471, -0.0009215, 0.08456, 0.03033, 0.8971, 0.03033, 0.9596, -0.0009217, 0.9596, 0.03033, 0.2721, -0.0009214, 0.2721, -0.0009214, 0.2096, 0.03033, 0.3971, -0.0009214, 0.3971, -0.0009214, 0.3346, 0.03033, 0.5221, -0.0009214, 0.5221, -0.0009214, 0.4596, 0.03033, 0.6471, -0.0009214, 0.6471, -0.0009214, 0.5846, 0.03033, 0.7721, -0.0009214, 0.7721, -0.0009214, 0.7096, 0.03033, 0.8971, -0.0009215, 0.8971, -0.0009214, 0.8346, 0.03033, 0.1471, 0.03033, 0.2096, -0.0009214, 0.2096, 0.03033, 0.3346, -0.0009214, 0.3346, -0.0009214, 0.2721, 0.03033, 0.3971, 0.03033, 0.4596, -0.0009214, 0.4596, 0.9991, 0.5846, 0.9678, 0.5846, 0.9678, 0.5221, 0.9991, 0.6471, 0.9991, 0.7096, 0.9678, 0.7096, 0.9991, 0.7721, 0.9991, 0.8346, 0.9678, 0.8346, 0.9991, 0.1471, 0.9678, 0.1471, 0.9678, 0.08456, 0.9991, 0.8971, 0.9991, 0.9596, 0.9678, 0.9596, 0.9991, 0.2721, 0.9678, 0.2721, 0.9678, 0.2096, 0.9991, 0.3971, 0.9678, 0.3971, 0.9678, 0.3346, 0.9991, 0.5221, 0.9678, 0.5221, 0.9678, 0.4596, 0.9991, 0.6471, 0.9678, 0.6471, 0.9678, 0.5846, 0.9991, 0.7721, 0.9678, 0.7721, 0.9678, 0.7096, 0.9991, 0.8346, 0.9991, 0.8971, 0.9678, 0.8971, 0.9991, 0.2096, 0.9678, 0.2096, 0.9678, 0.1471, 0.9991, 0.3346, 0.9678, 0.3346, 0.9678, 0.2721, 0.9991, 0.3971, 0.9991, 0.4596, 0.9678, 0.4596, 0.9678, 0.5846, 0.9366, 0.5846, 0.9366, 0.5221, 0.9678, 0.6471, 0.9678, 0.7096, 0.9366, 0.7096, 0.9678, 0.8346, 0.9366, 0.8346, 0.9366, 0.7721, 0.9678, 0.08456, 0.9678, 0.1471, 0.9366, 0.1471, 0.9678, 0.8971, 0.9678, 0.9596, 0.9366, 0.9596, 0.9678, 0.2721, 0.9366, 0.2721, 0.9366, 0.2096, 0.9678, 0.3971, 0.9366, 0.3971, 0.9366, 0.3346, 0.9678, 0.5221, 0.9366, 0.5221, 0.9366, 0.4596, 0.9678, 0.6471, 0.9366, 0.6471, 0.9366, 0.5846, 0.9678, 0.7721, 0.9366, 0.7721, 0.9366, 0.7096, 0.9678, 0.8346, 0.9678, 0.8971, 0.9366, 0.8971, 0.9678, 0.1471, 0.9678, 0.2096, 0.9366, 0.2096, 0.9678, 0.3346, 0.9366, 0.3346, 0.9366, 0.2721, 0.9678, 0.3971, 0.9678, 0.4596, 0.9366, 0.4596, 0.9366, 0.5846, 0.9053, 0.5846, 0.9053, 0.5221, 0.9366, 0.6471, 0.9366, 0.7096, 0.9053, 0.7096, 0.9366, 0.8346, 0.9053, 0.8346, 0.9053, 0.7721, 0.9366, 0.1471, 0.9053, 0.1471, 0.9053, 0.08456, 0.9366, 0.8971, 0.9366, 0.9596, 0.9053, 0.9596, 0.9366, 0.2721, 0.9053, 0.2721, 0.9053, 0.2096, 0.9366, 0.3971, 0.9053, 0.3971, 0.9053, 0.3346, 0.9366, 0.5221, 0.9053, 0.5221, 0.9053, 0.4596, 0.9366, 0.6471, 0.9053, 0.6471, 0.9053, 0.5846, 0.9366, 0.7721, 0.9053, 0.7721, 0.9053, 0.7096, 0.9366, 0.8971, 0.9053, 0.8971, 0.9053, 0.8346, 0.9366, 0.2096, 0.9053, 0.2096, 0.9053, 0.1471, 0.9366, 0.3346, 0.9053, 0.3346, 0.9053, 0.2721, 0.9366, 0.3971, 0.9366, 0.4596, 0.9053, 0.4596, 0.9053, 0.5221, 0.9053, 0.5846, 0.8741, 0.5846, 0.9053, 0.6471, 0.9053, 0.7096, 0.8741, 0.7096, 0.9053, 0.8346, 0.8741, 0.8346, 0.8741, 0.7721, 0.9053, 0.1471, 0.8741, 0.1471, 0.8741, 0.08456, 0.9053, 0.8971, 0.9053, 0.9596, 0.8741, 0.9596, 0.9053, 0.2721, 0.8741, 0.2721, 0.8741, 0.2096, 0.9053, 0.3971, 0.8741, 0.3971, 0.8741, 0.3346, 0.9053, 0.5221, 0.8741, 0.5221, 0.8741, 0.4596, 0.9053, 0.6471, 0.8741, 0.6471, 0.8741, 0.5846, 0.9053, 0.7721, 0.8741, 0.7721, 0.8741, 0.7096, 0.9053, 0.8971, 0.8741, 0.8971, 0.8741, 0.8346, 0.9053, 0.2096, 0.8741, 0.2096, 0.8741, 0.1471, 0.9053, 0.3346, 0.8741, 0.3346, 0.8741, 0.2721, 0.9053, 0.3971, 0.9053, 0.4596, 0.8741, 0.4596, 0.8741, 0.5846, 0.8428, 0.5846, 0.8428, 0.5221, 0.8741, 0.6471, 0.8741, 0.7096, 0.8428, 0.7096, 0.8741, 0.7721, 0.8741, 0.8346, 0.8428, 0.8346, 0.8741, 0.1471, 0.8428, 0.1471, 0.8428, 0.08456, 0.8741, 0.8971, 0.8741, 0.9596, 0.8428, 0.9596, 0.8741, 0.2721, 0.8428, 0.2721, 0.8428, 0.2096, 0.8741, 0.3971, 0.8428, 0.3971, 0.8428, 0.3346, 0.8741, 0.5221, 0.8428, 0.5221, 0.8428, 0.4596, 0.8741, 0.6471, 0.8428, 0.6471, 0.8428, 0.5846, 0.8741, 0.7721, 0.8428, 0.7721, 0.8428, 0.7096, 0.8741, 0.8346, 0.8741, 0.8971, 0.8428, 0.8971, 0.8741, 0.2096, 0.8428, 0.2096, 0.8428, 0.1471, 0.8741, 0.2721, 0.8741, 0.3346, 0.8428, 0.3346, 0.8741, 0.3971, 0.8741, 0.4596, 0.8428, 0.4596, 0.8428, 0.5846, 0.8116, 0.5846, 0.8116, 0.5221, 0.8428, 0.6471, 0.8428, 0.7096, 0.8116, 0.7096, 0.8428, 0.7721, 0.8428, 0.8346, 0.8116, 0.8346, 0.8428, 0.1471, 0.8116, 0.1471, 0.8116, 0.08456, 0.8428, 0.8971, 0.8428, 0.9596, 0.8116, 0.9596, 0.8428, 0.2721, 0.8116, 0.2721, 0.8116, 0.2096, 0.8428, 0.3971, 0.8116, 0.3971, 0.8116, 0.3346, 0.8428, 0.5221, 0.8116, 0.5221, 0.8116, 0.4596, 0.8428, 0.6471, 0.8116, 0.6471, 0.8116, 0.5846, 0.8428, 0.7721, 0.8116, 0.7721, 0.8116, 0.7096, 0.8428, 0.8346, 0.8428, 0.8971, 0.8116, 0.8971, 0.8428, 0.2096, 0.8116, 0.2096, 0.8116, 0.1471, 0.8428, 0.2721, 0.8428, 0.3346, 0.8116, 0.3346, 0.8428, 0.3971, 0.8428, 0.4596, 0.8116, 0.4596, 0.8116, 0.5846, 0.7803, 0.5846, 0.7803, 0.5221, 0.8116, 0.6471, 0.8116, 0.7096, 0.7803, 0.7096, 0.8116, 0.8346, 0.7803, 0.8346, 0.7803, 0.7721, 0.8116, 0.1471, 0.7803, 0.1471, 0.7803, 0.08456, 0.8116, 0.9596, 0.7803, 0.9596, 0.7803, 0.8971, 0.8116, 0.2721, 0.7803, 0.2721, 0.7803, 0.2096, 0.8116, 0.3971, 0.7803, 0.3971, 0.7803, 0.3346, 0.8116, 0.5221, 0.7803, 0.5221, 0.7803, 0.4596, 0.8116, 0.6471, 0.7803, 0.6471, 0.7803, 0.5846, 0.8116, 0.7096, 0.8116, 0.7721, 0.7803, 0.7721, 0.8116, 0.8346, 0.8116, 0.8971, 0.7803, 0.8971, 0.8116, 0.1471, 0.8116, 0.2096, 0.7803, 0.2096, 0.8116, 0.3346, 0.7803, 0.3346, 0.7803, 0.2721, 0.8116, 0.3971, 0.8116, 0.4596, 0.7803, 0.4596, 0.7803, 0.5846, 0.7491, 0.5846, 0.7491, 0.5221, 0.7803, 0.6471, 0.7803, 0.7096, 0.7491, 0.7096, 0.7803, 0.8346, 0.7491, 0.8346, 0.7491, 0.7721, 0.7803, 0.1471, 0.7491, 0.1471, 0.7491, 0.08456, 0.7803, 0.8971, 0.7803, 0.9596, 0.7491, 0.9596, 0.7803, 0.2721, 0.7491, 0.2721, 0.7491, 0.2096, 0.7803, 0.3971, 0.7491, 0.3971, 0.7491, 0.3346, 0.7803, 0.4596, 0.7803, 0.5221, 0.7491, 0.5221, 0.7803, 0.6471, 0.7491, 0.6471, 0.7491, 0.5846, 0.7803, 0.7721, 0.7491, 0.7721, 0.7491, 0.7096, 0.7803, 0.8971, 0.7491, 0.8971, 0.7491, 0.8346, 0.7803, 0.1471, 0.7803, 0.2096, 0.7491, 0.2096, 0.7803, 0.3346, 0.7491, 0.3346, 0.7491, 0.2721, 0.7803, 0.3971, 0.7803, 0.4596, 0.7491, 0.4596, 0.7491, 0.5846, 0.7178, 0.5846, 0.7178, 0.5221, 0.7491, 0.6471, 0.7491, 0.7096, 0.7178, 0.7096, 0.7491, 0.8346, 0.7178, 0.8346, 0.7178, 0.7721, 0.7491, 0.1471, 0.7178, 0.1471, 0.7178, 0.08456, 0.7491, 0.8971, 0.7491, 0.9596, 0.7178, 0.9596, 0.7491, 0.2721, 0.7178, 0.2721, 0.7178, 0.2096, 0.7491, 0.3971, 0.7178, 0.3971, 0.7178, 0.3346, 0.7491, 0.5221, 0.7178, 0.5221, 0.7178, 0.4596, 0.7491, 0.6471, 0.7178, 0.6471, 0.7178, 0.5846, 0.7491, 0.7721, 0.7178, 0.7721, 0.7178, 0.7096, 0.7491, 0.8971, 0.7178, 0.8971, 0.7178, 0.8346, 0.7491, 0.2096, 0.7178, 0.2096, 0.7178, 0.1471, 0.7491, 0.3346, 0.7178, 0.3346, 0.7178, 0.2721, 0.7491, 0.3971, 0.7491, 0.4596, 0.7178, 0.4596, 0.7178, 0.5846, 0.6866, 0.5846, 0.6866, 0.5221, 0.7178, 0.6471, 0.7178, 0.7096, 0.6866, 0.7096, 0.7178, 0.8346, 0.6866, 0.8346, 0.6866, 0.7721, 0.7178, 0.1471, 0.6866, 0.1471, 0.6866, 0.08456, 0.7178, 0.9596, 0.6866, 0.9596, 0.6866, 0.8971, 0.7178, 0.2721, 0.6866, 0.2721, 0.6866, 0.2096, 0.7178, 0.3971, 0.6866, 0.3971, 0.6866, 0.3346, 0.7178, 0.5221, 0.6866, 0.5221, 0.6866, 0.4596, 0.7178, 0.6471, 0.6866, 0.6471, 0.6866, 0.5846, 0.7178, 0.7721, 0.6866, 0.7721, 0.6866, 0.7096, 0.7178, 0.8346, 0.7178, 0.8971, 0.6866, 0.8971, 0.7178, 0.1471, 0.7178, 0.2096, 0.6866, 0.2096, 0.7178, 0.2721, 0.7178, 0.3346, 0.6866, 0.3346, 0.7178, 0.3971, 0.7178, 0.4596, 0.6866, 0.4596, 0.6866, 0.5846, 0.6553, 0.5846, 0.6553, 0.5221, 0.6866, 0.6471, 0.6866, 0.7096, 0.6553, 0.7096, 0.6866, 0.8346, 0.6553, 0.8346, 0.6553, 0.7721, 0.6866, 0.1471, 0.6553, 0.1471, 0.6553, 0.08456, 0.6866, 0.8971, 0.6866, 0.9596, 0.6553, 0.9596, 0.6866, 0.2721, 0.6553, 0.2721, 0.6553, 0.2096, 0.6866, 0.3971, 0.6553, 0.3971, 0.6553, 0.3346, 0.6866, 0.4596, 0.6866, 0.5221, 0.6553, 0.5221, 0.6866, 0.6471, 0.6553, 0.6471, 0.6553, 0.5846, 0.6866, 0.7721, 0.6553, 0.7721, 0.6553, 0.7096, 0.6866, 0.8971, 0.6553, 0.8971, 0.6553, 0.8346, 0.6866, 0.2096, 0.6553, 0.2096, 0.6553, 0.1471, 0.6866, 0.2721, 0.6866, 0.3346, 0.6553, 0.3346, 0.6866, 0.3971, 0.6866, 0.4596, 0.6553, 0.4596, 0.6553, 0.5846, 0.6241, 0.5846, 0.6241, 0.5221, 0.6553, 0.6471, 0.6553, 0.7096, 0.6241, 0.7096, 0.6553, 0.8346, 0.6241, 0.8346, 0.6241, 0.7721, 0.6553, 0.1471, 0.6241, 0.1471, 0.6241, 0.08456, 0.6553, 0.8971, 0.6553, 0.9596, 0.6241, 0.9596, 0.6553, 0.2721, 0.6241, 0.2721, 0.6241, 0.2096, 0.6553, 0.3971, 0.6241, 0.3971, 0.6241, 0.3346, 0.6553, 0.5221, 0.6241, 0.5221, 0.6241, 0.4596, 0.6553, 0.6471, 0.6241, 0.6471, 0.6241, 0.5846, 0.6553, 0.7721, 0.6241, 0.7721, 0.6241, 0.7096, 0.6553, 0.8346, 0.6553, 0.8971, 0.6241, 0.8971, 0.6553, 0.2096, 0.6241, 0.2096, 0.6241, 0.1471, 0.6553, 0.2721, 0.6553, 0.3346, 0.6241, 0.3346, 0.6553, 0.3971, 0.6553, 0.4596, 0.6241, 0.4596, 0.6241, 0.5846, 0.5928, 0.5846, 0.5928, 0.5221, 0.6241, 0.6471, 0.6241, 0.7096, 0.5928, 0.7096, 0.6241, 0.8346, 0.5928, 0.8346, 0.5928, 0.7721, 0.6241, 0.1471, 0.5928, 0.1471, 0.5928, 0.08456, 0.6241, 0.8971, 0.6241, 0.9596, 0.5928, 0.9596, 0.6241, 0.2721, 0.5928, 0.2721, 0.5928, 0.2096, 0.6241, 0.3971, 0.5928, 0.3971, 0.5928, 0.3346, 0.6241, 0.4596, 0.6241, 0.5221, 0.5928, 0.5221, 0.6241, 0.6471, 0.5928, 0.6471, 0.5928, 0.5846, 0.6241, 0.7721, 0.5928, 0.7721, 0.5928, 0.7096, 0.6241, 0.8346, 0.6241, 0.8971, 0.5928, 0.8971, 0.6241, 0.2096, 0.5928, 0.2096, 0.5928, 0.1471, 0.6241, 0.2721, 0.6241, 0.3346, 0.5928, 0.3346, 0.6241, 0.3971, 0.6241, 0.4596, 0.5928, 0.4596, 0.5928, 0.5846, 0.5616, 0.5846, 0.5616, 0.5221, 0.5928, 0.6471, 0.5928, 0.7096, 0.5616, 0.7096, 0.5928, 0.8346, 0.5616, 0.8346, 0.5616, 0.7721, 0.5928, 0.08456, 0.5928, 0.1471, 0.5616, 0.1471, 0.5928, 0.9596, 0.5616, 0.9596, 0.5616, 0.8971, 0.5928, 0.2721, 0.5616, 0.2721, 0.5616, 0.2096, 0.5928, 0.3971, 0.5616, 0.3971, 0.5616, 0.3346, 0.5928, 0.4596, 0.5928, 0.5221, 0.5616, 0.5221, 0.5928, 0.6471, 0.5616, 0.6471, 0.5616, 0.5846, 0.5928, 0.7721, 0.5616, 0.7721, 0.5616, 0.7096, 0.5928, 0.8346, 0.5928, 0.8971, 0.5616, 0.8971, 0.5928, 0.2096, 0.5616, 0.2096, 0.5616, 0.1471, 0.5928, 0.2721, 0.5928, 0.3346, 0.5616, 0.3346, 0.5928, 0.3971, 0.5928, 0.4596, 0.5616, 0.4596, 0.5616, 0.5846, 0.5303, 0.5846, 0.5303, 0.5221, 0.5616, 0.6471, 0.5616, 0.7096, 0.5303, 0.7096, 0.5616, 0.8346, 0.5303, 0.8346, 0.5303, 0.7721, 0.5616, 0.08456, 0.5616, 0.1471, 0.5303, 0.1471, 0.5616, 0.9596, 0.5303, 0.9596, 0.5303, 0.8971, 0.5616, 0.2721, 0.5303, 0.2721, 0.5303, 0.2096, 0.5616, 0.3971, 0.5303, 0.3971, 0.5303, 0.3346, 0.5616, 0.5221, 0.5303, 0.5221, 0.5303, 0.4596, 0.5616, 0.6471, 0.5303, 0.6471, 0.5303, 0.5846, 0.5616, 0.7721, 0.5303, 0.7721, 0.5303, 0.7096, 0.5616, 0.8346, 0.5616, 0.8971, 0.5303, 0.8971, 0.5616, 0.2096, 0.5303, 0.2096, 0.5303, 0.1471, 0.5616, 0.2721, 0.5616, 0.3346, 0.5303, 0.3346, 0.5616, 0.3971, 0.5616, 0.4596, 0.5303, 0.4596, 0.5303, 0.5846, 0.4991, 0.5846, 0.4991, 0.5221, 0.5303, 0.6471, 0.5303, 0.7096, 0.4991, 0.7096, 0.5303, 0.8346, 0.4991, 0.8346, 0.4991, 0.7721, 0.5303, 0.1471, 0.4991, 0.1471, 0.4991, 0.08456, 0.5303, 0.9596, 0.4991, 0.9596, 0.4991, 0.8971, 0.5303, 0.2096, 0.5303, 0.2721, 0.4991, 0.2721, 0.5303, 0.3971, 0.4991, 0.3971, 0.4991, 0.3346, 0.5303, 0.5221, 0.4991, 0.5221, 0.4991, 0.4596, 0.5303, 0.6471, 0.4991, 0.6471, 0.4991, 0.5846, 0.5303, 0.7721, 0.4991, 0.7721, 0.4991, 0.7096, 0.5303, 0.8346, 0.5303, 0.8971, 0.4991, 0.8971, 0.5303, 0.2096, 0.4991, 0.2096, 0.4991, 0.1471, 0.5303, 0.2721, 0.5303, 0.3346, 0.4991, 0.3346, 0.5303, 0.3971, 0.5303, 0.4596, 0.4991, 0.4596, 0.4991, 0.5221, 0.4991, 0.5846, 0.4678, 0.5846, 0.4991, 0.6471, 0.4991, 0.7096, 0.4678, 0.7096, 0.4991, 0.8346, 0.4678, 0.8346, 0.4678, 0.7721, 0.4991, 0.08456, 0.4991, 0.1471, 0.4678, 0.1471, 0.4991, 0.9596, 0.4678, 0.9596, 0.4678, 0.8971, 0.4991, 0.2721, 0.4678, 0.2721, 0.4678, 0.2096, 0.4991, 0.3971, 0.4678, 0.3971, 0.4678, 0.3346, 0.4991, 0.5221, 0.4678, 0.5221, 0.4678, 0.4596, 0.4991, 0.6471, 0.4678, 0.6471, 0.4678, 0.5846, 0.4991, 0.7096, 0.4991, 0.7721, 0.4678, 0.7721, 0.4991, 0.8346, 0.4991, 0.8971, 0.4678, 0.8971, 0.4991, 0.2096, 0.4678, 0.2096, 0.4678, 0.1471, 0.4991, 0.3346, 0.4678, 0.3346, 0.4678, 0.2721, 0.4991, 0.3971, 0.4991, 0.4596, 0.4678, 0.4596, 0.4678, 0.5221, 0.4678, 0.5846, 0.4366, 0.5846, 0.4678, 0.6471, 0.4678, 0.7096, 0.4366, 0.7096, 0.4678, 0.8346, 0.4366, 0.8346, 0.4366, 0.7721, 0.4678, 0.1471, 0.4366, 0.1471, 0.4366, 0.08456, 0.4678, 0.9596, 0.4366, 0.9596, 0.4366, 0.8971, 0.4678, 0.2096, 0.4678, 0.2721, 0.4366, 0.2721, 0.4678, 0.3971, 0.4366, 0.3971, 0.4366, 0.3346, 0.4678, 0.5221, 0.4366, 0.5221, 0.4366, 0.4596, 0.4678, 0.6471, 0.4366, 0.6471, 0.4366, 0.5846, 0.4678, 0.7721, 0.4366, 0.7721, 0.4366, 0.7096, 0.4678, 0.8346, 0.4678, 0.8971, 0.4366, 0.8971, 0.4678, 0.1471, 0.4678, 0.2096, 0.4366, 0.2096, 0.4678, 0.3346, 0.4366, 0.3346, 0.4366, 0.2721, 0.4678, 0.3971, 0.4678, 0.4596, 0.4366, 0.4596, 0.4366, 0.5846, 0.4053, 0.5846, 0.4053, 0.5221, 0.4366, 0.6471, 0.4366, 0.7096, 0.4053, 0.7096, 0.4366, 0.8346, 0.4053, 0.8346, 0.4053, 0.7721, 0.4366, 0.1471, 0.4053, 0.1471, 0.4053, 0.08456, 0.4366, 0.9596, 0.4053, 0.9596, 0.4053, 0.8971, 0.4366, 0.2096, 0.4366, 0.2721, 0.4053, 0.2721, 0.4366, 0.3971, 0.4053, 0.3971, 0.4053, 0.3346, 0.4366, 0.4596, 0.4366, 0.5221, 0.4053, 0.5221, 0.4366, 0.6471, 0.4053, 0.6471, 0.4053, 0.5846, 0.4366, 0.7721, 0.4053, 0.7721, 0.4053, 0.7096, 0.4366, 0.8346, 0.4366, 0.8971, 0.4053, 0.8971, 0.4366, 0.2096, 0.4053, 0.2096, 0.4053, 0.1471, 0.4366, 0.3346, 0.4053, 0.3346, 0.4053, 0.2721, 0.4366, 0.3971, 0.4366, 0.4596, 0.4053, 0.4596, 0.4053, 0.5221, 0.4053, 0.5846, 0.3741, 0.5846, 0.4053, 0.6471, 0.4053, 0.7096, 0.3741, 0.7096, 0.4053, 0.8346, 0.3741, 0.8346, 0.3741, 0.7721, 0.4053, 0.08456, 0.4053, 0.1471, 0.3741, 0.1471, 0.4053, 0.9596, 0.3741, 0.9596, 0.3741, 0.8971, 0.4053, 0.2096, 0.4053, 0.2721, 0.3741, 0.2721, 0.4053, 0.3971, 0.3741, 0.3971, 0.3741, 0.3346, 0.4053, 0.5221, 0.3741, 0.5221, 0.3741, 0.4596, 0.4053, 0.6471, 0.3741, 0.6471, 0.3741, 0.5846, 0.4053, 0.7721, 0.3741, 0.7721, 0.3741, 0.7096, 0.4053, 0.8346, 0.4053, 0.8971, 0.3741, 0.8971, 0.4053, 0.2096, 0.3741, 0.2096, 0.3741, 0.1471, 0.4053, 0.2721, 0.4053, 0.3346, 0.3741, 0.3346, 0.4053, 0.3971, 0.4053, 0.4596, 0.3741, 0.4596, 0.3741, 0.5221, 0.3741, 0.5846, 0.3428, 0.5846, 0.3741, 0.6471, 0.3741, 0.7096, 0.3428, 0.7096, 0.3741, 0.8346, 0.3428, 0.8346, 0.3428, 0.7721, 0.3741, 0.08456, 0.3741, 0.1471, 0.3428, 0.1471, 0.3741, 0.9596, 0.3428, 0.9596, 0.3428, 0.8971, 0.3741, 0.2721, 0.3428, 0.2721, 0.3428, 0.2096, 0.3741, 0.3971, 0.3428, 0.3971, 0.3428, 0.3346, 0.3741, 0.4596, 0.3741, 0.5221, 0.3428, 0.5221, 0.3741, 0.6471, 0.3428, 0.6471, 0.3428, 0.5846, 0.3741, 0.7721, 0.3428, 0.7721, 0.3428, 0.7096, 0.3741, 0.8971, 0.3428, 0.8971, 0.3428, 0.8346, 0.3741, 0.2096, 0.3428, 0.2096, 0.3428, 0.1471, 0.3741, 0.2721, 0.3741, 0.3346, 0.3428, 0.3346, 0.3741, 0.3971, 0.3741, 0.4596, 0.3428, 0.4596, 0.3428, 0.5221, 0.3428, 0.5846, 0.3116, 0.5846, 0.3428, 0.6471, 0.3428, 0.7096, 0.3116, 0.7096, 0.3428, 0.8346, 0.3116, 0.8346, 0.3116, 0.7721, 0.3428, 0.1471, 0.3116, 0.1471, 0.3116, 0.08456, 0.3428, 0.9596, 0.3116, 0.9596, 0.3116, 0.8971, 0.3428, 0.2721, 0.3116, 0.2721, 0.3116, 0.2096, 0.3428, 0.3971, 0.3116, 0.3971, 0.3116, 0.3346, 0.3428, 0.5221, 0.3116, 0.5221, 0.3116, 0.4596, 0.3428, 0.6471, 0.3116, 0.6471, 0.3116, 0.5846, 0.3428, 0.7721, 0.3116, 0.7721, 0.3116, 0.7096, 0.3428, 0.8346, 0.3428, 0.8971, 0.3116, 0.8971, 0.3428, 0.2096, 0.3116, 0.2096, 0.3116, 0.1471, 0.3428, 0.2721, 0.3428, 0.3346, 0.3116, 0.3346, 0.3428, 0.3971, 0.3428, 0.4596, 0.3116, 0.4596, 0.3116, 0.5846, 0.2803, 0.5846, 0.2803, 0.5221, 0.3116, 0.6471, 0.3116, 0.7096, 0.2803, 0.7096, 0.3116, 0.8346, 0.2803, 0.8346, 0.2803, 0.7721, 0.3116, 0.08456, 0.3116, 0.1471, 0.2803, 0.1471, 0.3116, 0.8971, 0.3116, 0.9596, 0.2803, 0.9596, 0.3116, 0.2721, 0.2803, 0.2721, 0.2803, 0.2096, 0.3116, 0.3971, 0.2803, 0.3971, 0.2803, 0.3346, 0.3116, 0.5221, 0.2803, 0.5221, 0.2803, 0.4596, 0.3116, 0.6471, 0.2803, 0.6471, 0.2803, 0.5846, 0.3116, 0.7721, 0.2803, 0.7721, 0.2803, 0.7096, 0.3116, 0.8346, 0.3116, 0.8971, 0.2803, 0.8971, 0.3116, 0.1471, 0.3116, 0.2096, 0.2803, 0.2096, 0.3116, 0.2721, 0.3116, 0.3346, 0.2803, 0.3346, 0.3116, 0.3971, 0.3116, 0.4596, 0.2803, 0.4596, 0.2803, 0.5846, 0.2491, 0.5846, 0.2491, 0.5221, 0.2803, 0.6471, 0.2803, 0.7096, 0.2491, 0.7096, 0.2803, 0.8346, 0.2491, 0.8346, 0.2491, 0.7721, 0.2803, 0.1471, 0.2491, 0.1471, 0.2491, 0.08456, 0.2803, 0.8971, 0.2803, 0.9596, 0.2491, 0.9596, 0.2803, 0.2721, 0.2491, 0.2721, 0.2491, 0.2096, 0.2803, 0.3971, 0.2491, 0.3971, 0.2491, 0.3346, 0.2803, 0.5221, 0.2491, 0.5221, 0.2491, 0.4596, 0.2803, 0.6471, 0.2491, 0.6471, 0.2491, 0.5846, 0.2803, 0.7721, 0.2491, 0.7721, 0.2491, 0.7096, 0.2803, 0.8346, 0.2803, 0.8971, 0.2491, 0.8971, 0.2803, 0.2096, 0.2491, 0.2096, 0.2491, 0.1471, 0.2803, 0.2721, 0.2803, 0.3346, 0.2491, 0.3346, 0.2803, 0.3971, 0.2803, 0.4596, 0.2491, 0.4596, 0.9053, 0.9596, 0.9053, 0.9937, 0.8741, 0.9937, 0.09283, 0.9596, 0.09283, 0.9937, 0.06158, 0.9937, 0.6241, 0.08456, 0.6241, 0.05039, 0.6553, 0.05039, 0.6866, 0.9596, 0.6866, 0.9937, 0.6553, 0.9937, 0.8741, 0.9596, 0.8741, 0.9937, 0.8428, 0.9937, 0.8116, 0.08456, 0.8116, 0.05039, 0.8428, 0.05039, 0.5616, 0.08456, 0.5616, 0.05039, 0.5928, 0.05039, 0.3741, 0.08456, 0.3741, 0.05039, 0.4053, 0.05039, -0.0009215, 0.08456, -0.0009217, 0.05039, 0.03033, 0.05039, 0.06158, 0.9596, 0.06158, 0.9937, 0.03033, 0.9937, 0.4366, 0.9596, 0.4366, 0.9937, 0.4053, 0.9937, 0.7803, 0.08456, 0.7803, 0.05039, 0.8116, 0.05039, 0.5928, 0.08456, 0.5928, 0.05039, 0.6241, 0.05039, 0.6553, 0.9596, 0.6553, 0.9937, 0.6241, 0.9937, 0.9678, 0.08456, 0.9678, 0.05039, 0.9991, 0.05039, 0.3428, 0.08456, 0.3428, 0.05039, 0.3741, 0.05039, 0.8428, 0.9596, 0.8428, 0.9937, 0.8116, 0.9937, 0.5928, 0.9596, 0.5928, 0.9937, 0.5616, 0.9937, 0.5303, 0.08456, 0.5303, 0.05039, 0.5616, 0.05039, 0.03033, 0.9596, 0.03033, 0.9937, -0.0009221, 0.9937, 0.4053, 0.9596, 0.4053, 0.9937, 0.3741, 0.9937, 0.1553, 0.08456, 0.1553, 0.05039, 0.1866, 0.05039, 0.8116, 0.9596, 0.8116, 0.9937, 0.7803, 0.9937, 0.2803, 0.08456, 0.2803, 0.05039, 0.3116, 0.05039, 0.4991, 0.08456, 0.4991, 0.05039, 0.5303, 0.05039, 0.6241, 0.9596, 0.6241, 0.9937, 0.5928, 0.9937, 0.9366, 0.08456, 0.9366, 0.05039, 0.9678, 0.05039, 0.7491, 0.08456, 0.7491, 0.05039, 0.7803, 0.05039, 0.3741, 0.9596, 0.3741, 0.9937, 0.3428, 0.9937, 0.3116, 0.08456, 0.3116, 0.05039, 0.3428, 0.05039, 0.1866, 0.9596, 0.1866, 0.9937, 0.1553, 0.9937, 0.9991, 0.9596, 0.9991, 0.9937, 0.9678, 0.9937, 0.2178, 0.9596, 0.2178, 0.9937, 0.1866, 0.9937, 0.1241, 0.08456, 0.1241, 0.05039, 0.1553, 0.05039, 0.3116, 0.9596, 0.3116, 0.9937, 0.2803, 0.9937, 0.5616, 0.9596, 0.5616, 0.9937, 0.5303, 0.9937, 0.9053, 0.08456, 0.9053, 0.05039, 0.9366, 0.05039, 0.2491, 0.08456, 0.2491, 0.05039, 0.2803, 0.05039, 0.7803, 0.9596, 0.7803, 0.9937, 0.7491, 0.9937, 0.1866, 0.08456, 0.1866, 0.05039, 0.2178, 0.05039, 0.03033, 0.08456, 0.03033, 0.05039, 0.06158, 0.05039, 0.7178, 0.08456, 0.7178, 0.05039, 0.7491, 0.05039, 0.6553, 0.08456, 0.6553, 0.05039, 0.6866, 0.05039, 0.09283, 0.08456, 0.09283, 0.05039, 0.1241, 0.05039, 0.4678, 0.08456, 0.4678, 0.05039, 0.4991, 0.05039, 0.5303, 0.9596, 0.5303, 0.9937, 0.4991, 0.9937, 0.3428, 0.9596, 0.3428, 0.9937, 0.3116, 0.9937, 0.9678, 0.9596, 0.9678, 0.9937, 0.9366, 0.9937, 0.1553, 0.9596, 0.1553, 0.9937, 0.1241, 0.9937, 0.6866, 0.08456, 0.6866, 0.05039, 0.7178, 0.05039, 0.2803, 0.9596, 0.2803, 0.9937, 0.2491, 0.9937, 0.9366, 0.9596, 0.9366, 0.9937, 0.9053, 0.9937, 0.2178, 0.08456, 0.2178, 0.05039, 0.2491, 0.05039, 0.06158, 0.08456, 0.06158, 0.05039, 0.09283, 0.05039, 0.7491, 0.9596, 0.7491, 0.9937, 0.7178, 0.9937, 0.4991, 0.9596, 0.4991, 0.9937, 0.4678, 0.9937, 0.4366, 0.08456, 0.4366, 0.05039, 0.4678, 0.05039, 0.2491, 0.9596, 0.2491, 0.9937, 0.2178, 0.9937, 0.8741, 0.08456, 0.8741, 0.05039, 0.9053, 0.05039, 0.7178, 0.9596, 0.7178, 0.9937, 0.6866, 0.9937, 0.1241, 0.9596, 0.1241, 0.9937, 0.09283, 0.9937, 0.8428, 0.08456, 0.8428, 0.05039, 0.8741, 0.05039, 0.2491, 0.5846, 0.2178, 0.5846, 0.2178, 0.5221, 0.2491, 0.7096, 0.2178, 0.7096, 0.2178, 0.6471, 0.2491, 0.8346, 0.2178, 0.8346, 0.2178, 0.7721, 0.2491, 0.08456, 0.2491, 0.1471, 0.2178, 0.1471, 0.2491, 0.9596, 0.2178, 0.9596, 0.2178, 0.8971, 0.2491, 0.2096, 0.2491, 0.2721, 0.2178, 0.2721, 0.2491, 0.3346, 0.2491, 0.3971, 0.2178, 0.3971, 0.2491, 0.4596, 0.2491, 0.5221, 0.2178, 0.5221, 0.2491, 0.6471, 0.2178, 0.6471, 0.2178, 0.5846, 0.2491, 0.7721, 0.2178, 0.7721, 0.2178, 0.7096, 0.4678, 0.9596, 0.4678, 0.9937, 0.4366, 0.9937, 0.2491, 0.8971, 0.2178, 0.8971, 0.2178, 0.8346, 0.2491, 0.1471, 0.2491, 0.2096, 0.2178, 0.2096, 0.4053, 0.08456, 0.4053, 0.05039, 0.4366, 0.05039, 0.2491, 0.2721, 0.2491, 0.3346, 0.2178, 0.3346, 0.2491, 0.3971, 0.2491, 0.4596, 0.2178, 0.4596, 0.2178, 0.8971, 0.2178, 0.9596, 0.1866, 0.8971, 0.2178, 0.2096, 0.2178, 0.2721, 0.1866, 0.2096, 0.2178, 0.3346, 0.2178, 0.3971, 0.1866, 0.3346, 0.2178, 0.4596, 0.2178, 0.5221, 0.1866, 0.4596, 0.2178, 0.5846, 0.2178, 0.6471, 0.1866, 0.5846, 0.1866, 0.7096, 0.2178, 0.7096, 0.1866, 0.7721, 0.2178, 0.8346, 0.2178, 0.8971, 0.1866, 0.8346, 0.2178, 0.1471, 0.2178, 0.2096, 0.1866, 0.1471, 0.2178, 0.2721, 0.2178, 0.3346, 0.1866, 0.2721, 0.2178, 0.3971, 0.2178, 0.4596, 0.1866, 0.3971, 0.2178, 0.5221, 0.2178, 0.5846, 0.1866, 0.5221, 0.2178, 0.6471, 0.2178, 0.7096, 0.1866, 0.6471, 0.2178, 0.7721, 0.2178, 0.8346, 0.1866, 0.7721, 0.2178, 0.08456, 0.2178, 0.1471, 0.1866, 0.08456, 0.1866, 0.5221, 0.1866, 0.5846, 0.1553, 0.5221, 0.1866, 0.6471, 0.1866, 0.7096, 0.1553, 0.6471, 0.1553, 0.7721, 0.1866, 0.7721, 0.1553, 0.8346, 0.1553, 0.08456, 0.1866, 0.08456, 0.1553, 0.1471, 0.1866, 0.8971, 0.1866, 0.9596, 0.1553, 0.8971, 0.1553, 0.2096, 0.1866, 0.2096, 0.1553, 0.2721, 0.1553, 0.3346, 0.1866, 0.3346, 0.1553, 0.3971, 0.1866, 0.4596, 0.1866, 0.5221, 0.1553, 0.4596, 0.1866, 0.5846, 0.1866, 0.6471, 0.1553, 0.5846, 0.1553, 0.7096, 0.1866, 0.7096, 0.1553, 0.7721, 0.1866, 0.8346, 0.1866, 0.8971, 0.1553, 0.8346, 0.1866, 0.1471, 0.1866, 0.2096, 0.1553, 0.1471, 0.1866, 0.2721, 0.1866, 0.3346, 0.1553, 0.2721, 0.1866, 0.3971, 0.1866, 0.4596, 0.1553, 0.3971, 0.1553, 0.5221, 0.1553, 0.5846, 0.1241, 0.5221, 0.1553, 0.6471, 0.1553, 0.7096, 0.1241, 0.6471, 0.1553, 0.7721, 0.1553, 0.8346, 0.1241, 0.7721, 0.1553, 0.08456, 0.1553, 0.1471, 0.1241, 0.08456, 0.1553, 0.8971, 0.1553, 0.9596, 0.1241, 0.8971, 0.1241, 0.2096, 0.1553, 0.2096, 0.1241, 0.2721, 0.1553, 0.3346, 0.1553, 0.3971, 0.1241, 0.3346, 0.1553, 0.4596, 0.1553, 0.5221, 0.1241, 0.4596, 0.1553, 0.5846, 0.1553, 0.6471, 0.1241, 0.5846, 0.1553, 0.7096, 0.1553, 0.7721, 0.1241, 0.7096, 0.1553, 0.8346, 0.1553, 0.8971, 0.1241, 0.8346, 0.1553, 0.1471, 0.1553, 0.2096, 0.1241, 0.1471, 0.1553, 0.2721, 0.1553, 0.3346, 0.1241, 0.2721, 0.1241, 0.3971, 0.1553, 0.3971, 0.1241, 0.4596, 0.1241, 0.5221, 0.1241, 0.5846, 0.09283, 0.5221, 0.1241, 0.6471, 0.1241, 0.7096, 0.09283, 0.6471, 0.1241, 0.7721, 0.1241, 0.8346, 0.09283, 0.7721, 0.1241, 0.08456, 0.1241, 0.1471, 0.09283, 0.08456, 0.09283, 0.8971, 0.1241, 0.8971, 0.09283, 0.9596, 0.1241, 0.2096, 0.1241, 0.2721, 0.09283, 0.2096, 0.1241, 0.3346, 0.1241, 0.3971, 0.09283, 0.3346, 0.09283, 0.4596, 0.1241, 0.4596, 0.09283, 0.5221, 0.1241, 0.5846, 0.1241, 0.6471, 0.09283, 0.5846, 0.1241, 0.7096, 0.1241, 0.7721, 0.09283, 0.7096, 0.1241, 0.8346, 0.1241, 0.8971, 0.09283, 0.8346, 0.1241, 0.1471, 0.1241, 0.2096, 0.09283, 0.1471, 0.1241, 0.2721, 0.1241, 0.3346, 0.09283, 0.2721, 0.09283, 0.3971, 0.1241, 0.3971, 0.09283, 0.4596, 0.09283, 0.5221, 0.09283, 0.5846, 0.06158, 0.5221, 0.06158, 0.6471, 0.09283, 0.6471, 0.06158, 0.7096, 0.09283, 0.7721, 0.09283, 0.8346, 0.06158, 0.7721, 0.09283, 0.08456, 0.09283, 0.1471, 0.06158, 0.08456, 0.06158, 0.8971, 0.09283, 0.8971, 0.06158, 0.9596, 0.09283, 0.2096, 0.09283, 0.2721, 0.06158, 0.2096, 0.09283, 0.3346, 0.09283, 0.3971, 0.06158, 0.3346, 0.06158, 0.4596, 0.09283, 0.4596, 0.06158, 0.5221, 0.09283, 0.5846, 0.09283, 0.6471, 0.06158, 0.5846, 0.09283, 0.7096, 0.09283, 0.7721, 0.06158, 0.7096, 0.06158, 0.8346, 0.09283, 0.8346, 0.06158, 0.8971, 0.06158, 0.1471, 0.09283, 0.1471, 0.06158, 0.2096, 0.09283, 0.2721, 0.09283, 0.3346, 0.06158, 0.2721, 0.06158, 0.3971, 0.09283, 0.3971, 0.06158, 0.4596, 0.03033, 0.5221, 0.06158, 0.5221, 0.03033, 0.5846, 0.03033, 0.6471, 0.06158, 0.6471, 0.03033, 0.7096, 0.03033, 0.7721, 0.06158, 0.7721, 0.03033, 0.8346, 0.06158, 0.08456, 0.06158, 0.1471, 0.03033, 0.08456, 0.03033, 0.8971, 0.06158, 0.8971, 0.03033, 0.9596, 0.06158, 0.2096, 0.06158, 0.2721, 0.03033, 0.2096, 0.06158, 0.3346, 0.06158, 0.3971, 0.03033, 0.3346, 0.06158, 0.4596, 0.06158, 0.5221, 0.03033, 0.4596, 0.06158, 0.5846, 0.06158, 0.6471, 0.03033, 0.5846, 0.06158, 0.7096, 0.06158, 0.7721, 0.03033, 0.7096, 0.06158, 0.8346, 0.06158, 0.8971, 0.03033, 0.8346, 0.06158, 0.1471, 0.06158, 0.2096, 0.03033, 0.1471, 0.03033, 0.2721, 0.06158, 0.2721, 0.03033, 0.3346, 0.03033, 0.3971, 0.06158, 0.3971, 0.03033, 0.4596, 0.03033, 0.5221, 0.03033, 0.5846, -0.0009214, 0.5221, -0.0009214, 0.6471, 0.03033, 0.6471, -0.0009214, 0.7096, 0.03033, 0.7721, 0.03033, 0.8346, -0.0009214, 0.7721, 0.03033, 0.08456, 0.03033, 0.1471, -0.0009215, 0.08456, -0.0009215, 0.8971, 0.03033, 0.8971, -0.0009217, 0.9596, 0.03033, 0.2096, 0.03033, 0.2721, -0.0009214, 0.2096, 0.03033, 0.3346, 0.03033, 0.3971, -0.0009214, 0.3346, 0.03033, 0.4596, 0.03033, 0.5221, -0.0009214, 0.4596, 0.03033, 0.5846, 0.03033, 0.6471, -0.0009214, 0.5846, 0.03033, 0.7096, 0.03033, 0.7721, -0.0009214, 0.7096, 0.03033, 0.8346, 0.03033, 0.8971, -0.0009214, 0.8346, -0.0009214, 0.1471, 0.03033, 0.1471, -0.0009214, 0.2096, 0.03033, 0.2721, 0.03033, 0.3346, -0.0009214, 0.2721, -0.0009214, 0.3971, 0.03033, 0.3971, -0.0009214, 0.4596, 0.9991, 0.5221, 0.9991, 0.5846, 0.9678, 0.5221, 0.9678, 0.6471, 0.9991, 0.6471, 0.9678, 0.7096, 0.9678, 0.7721, 0.9991, 0.7721, 0.9678, 0.8346, 0.9991, 0.08456, 0.9991, 0.1471, 0.9678, 0.08456, 0.9678, 0.8971, 0.9991, 0.8971, 0.9678, 0.9596, 0.9991, 0.2096, 0.9991, 0.2721, 0.9678, 0.2096, 0.9991, 0.3346, 0.9991, 0.3971, 0.9678, 0.3346, 0.9991, 0.4596, 0.9991, 0.5221, 0.9678, 0.4596, 0.9991, 0.5846, 0.9991, 0.6471, 0.9678, 0.5846, 0.9991, 0.7096, 0.9991, 0.7721, 0.9678, 0.7096, 0.9678, 0.8346, 0.9991, 0.8346, 0.9678, 0.8971, 0.9991, 0.1471, 0.9991, 0.2096, 0.9678, 0.1471, 0.9991, 0.2721, 0.9991, 0.3346, 0.9678, 0.2721, 0.9678, 0.3971, 0.9991, 0.3971, 0.9678, 0.4596, 0.9678, 0.5221, 0.9678, 0.5846, 0.9366, 0.5221, 0.9366, 0.6471, 0.9678, 0.6471, 0.9366, 0.7096, 0.9678, 0.7721, 0.9678, 0.8346, 0.9366, 0.7721, 0.9366, 0.08456, 0.9678, 0.08456, 0.9366, 0.1471, 0.9366, 0.8971, 0.9678, 0.8971, 0.9366, 0.9596, 0.9678, 0.2096, 0.9678, 0.2721, 0.9366, 0.2096, 0.9678, 0.3346, 0.9678, 0.3971, 0.9366, 0.3346, 0.9678, 0.4596, 0.9678, 0.5221, 0.9366, 0.4596, 0.9678, 0.5846, 0.9678, 0.6471, 0.9366, 0.5846, 0.9678, 0.7096, 0.9678, 0.7721, 0.9366, 0.7096, 0.9366, 0.8346, 0.9678, 0.8346, 0.9366, 0.8971, 0.9366, 0.1471, 0.9678, 0.1471, 0.9366, 0.2096, 0.9678, 0.2721, 0.9678, 0.3346, 0.9366, 0.2721, 0.9366, 0.3971, 0.9678, 0.3971, 0.9366, 0.4596, 0.9366, 0.5221, 0.9366, 0.5846, 0.9053, 0.5221, 0.9053, 0.6471, 0.9366, 0.6471, 0.9053, 0.7096, 0.9366, 0.7721, 0.9366, 0.8346, 0.9053, 0.7721, 0.9366, 0.08456, 0.9366, 0.1471, 0.9053, 0.08456, 0.9053, 0.8971, 0.9366, 0.8971, 0.9053, 0.9596, 0.9366, 0.2096, 0.9366, 0.2721, 0.9053, 0.2096, 0.9366, 0.3346, 0.9366, 0.3971, 0.9053, 0.3346, 0.9366, 0.4596, 0.9366, 0.5221, 0.9053, 0.4596, 0.9366, 0.5846, 0.9366, 0.6471, 0.9053, 0.5846, 0.9366, 0.7096, 0.9366, 0.7721, 0.9053, 0.7096, 0.9366, 0.8346, 0.9366, 0.8971, 0.9053, 0.8346, 0.9366, 0.1471, 0.9366, 0.2096, 0.9053, 0.1471, 0.9366, 0.2721, 0.9366, 0.3346, 0.9053, 0.2721, 0.9053, 0.3971, 0.9366, 0.3971, 0.9053, 0.4596, 0.8741, 0.5221, 0.9053, 0.5221, 0.8741, 0.5846, 0.8741, 0.6471, 0.9053, 0.6471, 0.8741, 0.7096, 0.9053, 0.7721, 0.9053, 0.8346, 0.8741, 0.7721, 0.9053, 0.08456, 0.9053, 0.1471, 0.8741, 0.08456, 0.8741, 0.8971, 0.9053, 0.8971, 0.8741, 0.9596, 0.9053, 0.2096, 0.9053, 0.2721, 0.8741, 0.2096, 0.9053, 0.3346, 0.9053, 0.3971, 0.8741, 0.3346, 0.9053, 0.4596, 0.9053, 0.5221, 0.8741, 0.4596, 0.9053, 0.5846, 0.9053, 0.6471, 0.8741, 0.5846, 0.9053, 0.7096, 0.9053, 0.7721, 0.8741, 0.7096, 0.9053, 0.8346, 0.9053, 0.8971, 0.8741, 0.8346, 0.9053, 0.1471, 0.9053, 0.2096, 0.8741, 0.1471, 0.9053, 0.2721, 0.9053, 0.3346, 0.8741, 0.2721, 0.8741, 0.3971, 0.9053, 0.3971, 0.8741, 0.4596, 0.8741, 0.5221, 0.8741, 0.5846, 0.8428, 0.5221, 0.8428, 0.6471, 0.8741, 0.6471, 0.8428, 0.7096, 0.8428, 0.7721, 0.8741, 0.7721, 0.8428, 0.8346, 0.8741, 0.08456, 0.8741, 0.1471, 0.8428, 0.08456, 0.8428, 0.8971, 0.8741, 0.8971, 0.8428, 0.9596, 0.8741, 0.2096, 0.8741, 0.2721, 0.8428, 0.2096, 0.8741, 0.3346, 0.8741, 0.3971, 0.8428, 0.3346, 0.8741, 0.4596, 0.8741, 0.5221, 0.8428, 0.4596, 0.8741, 0.5846, 0.8741, 0.6471, 0.8428, 0.5846, 0.8741, 0.7096, 0.8741, 0.7721, 0.8428, 0.7096, 0.8428, 0.8346, 0.8741, 0.8346, 0.8428, 0.8971, 0.8741, 0.1471, 0.8741, 0.2096, 0.8428, 0.1471, 0.8428, 0.2721, 0.8741, 0.2721, 0.8428, 0.3346, 0.8428, 0.3971, 0.8741, 0.3971, 0.8428, 0.4596, 0.8428, 0.5221, 0.8428, 0.5846, 0.8116, 0.5221, 0.8116, 0.6471, 0.8428, 0.6471, 0.8116, 0.7096, 0.8116, 0.7721, 0.8428, 0.7721, 0.8116, 0.8346, 0.8428, 0.08456, 0.8428, 0.1471, 0.8116, 0.08456, 0.8116, 0.8971, 0.8428, 0.8971, 0.8116, 0.9596, 0.8428, 0.2096, 0.8428, 0.2721, 0.8116, 0.2096, 0.8428, 0.3346, 0.8428, 0.3971, 0.8116, 0.3346, 0.8428, 0.4596, 0.8428, 0.5221, 0.8116, 0.4596, 0.8428, 0.5846, 0.8428, 0.6471, 0.8116, 0.5846, 0.8428, 0.7096, 0.8428, 0.7721, 0.8116, 0.7096, 0.8116, 0.8346, 0.8428, 0.8346, 0.8116, 0.8971, 0.8428, 0.1471, 0.8428, 0.2096, 0.8116, 0.1471, 0.8116, 0.2721, 0.8428, 0.2721, 0.8116, 0.3346, 0.8116, 0.3971, 0.8428, 0.3971, 0.8116, 0.4596, 0.8116, 0.5221, 0.8116, 0.5846, 0.7803, 0.5221, 0.7803, 0.6471, 0.8116, 0.6471, 0.7803, 0.7096, 0.8116, 0.7721, 0.8116, 0.8346, 0.7803, 0.7721, 0.8116, 0.08456, 0.8116, 0.1471, 0.7803, 0.08456, 0.8116, 0.8971, 0.8116, 0.9596, 0.7803, 0.8971, 0.8116, 0.2096, 0.8116, 0.2721, 0.7803, 0.2096, 0.8116, 0.3346, 0.8116, 0.3971, 0.7803, 0.3346, 0.8116, 0.4596, 0.8116, 0.5221, 0.7803, 0.4596, 0.8116, 0.5846, 0.8116, 0.6471, 0.7803, 0.5846, 0.7803, 0.7096, 0.8116, 0.7096, 0.7803, 0.7721, 0.7803, 0.8346, 0.8116, 0.8346, 0.7803, 0.8971, 0.7803, 0.1471, 0.8116, 0.1471, 0.7803, 0.2096, 0.8116, 0.2721, 0.8116, 0.3346, 0.7803, 0.2721, 0.7803, 0.3971, 0.8116, 0.3971, 0.7803, 0.4596, 0.7803, 0.5221, 0.7803, 0.5846, 0.7491, 0.5221, 0.7491, 0.6471, 0.7803, 0.6471, 0.7491, 0.7096, 0.7803, 0.7721, 0.7803, 0.8346, 0.7491, 0.7721, 0.7803, 0.08456, 0.7803, 0.1471, 0.7491, 0.08456, 0.7491, 0.8971, 0.7803, 0.8971, 0.7491, 0.9596, 0.7803, 0.2096, 0.7803, 0.2721, 0.7491, 0.2096, 0.7803, 0.3346, 0.7803, 0.3971, 0.7491, 0.3346, 0.7491, 0.4596, 0.7803, 0.4596, 0.7491, 0.5221, 0.7803, 0.5846, 0.7803, 0.6471, 0.7491, 0.5846, 0.7803, 0.7096, 0.7803, 0.7721, 0.7491, 0.7096, 0.7803, 0.8346, 0.7803, 0.8971, 0.7491, 0.8346, 0.7491, 0.1471, 0.7803, 0.1471, 0.7491, 0.2096, 0.7803, 0.2721, 0.7803, 0.3346, 0.7491, 0.2721, 0.7491, 0.3971, 0.7803, 0.3971, 0.7491, 0.4596, 0.7491, 0.5221, 0.7491, 0.5846, 0.7178, 0.5221, 0.7178, 0.6471, 0.7491, 0.6471, 0.7178, 0.7096, 0.7491, 0.7721, 0.7491, 0.8346, 0.7178, 0.7721, 0.7491, 0.08456, 0.7491, 0.1471, 0.7178, 0.08456, 0.7178, 0.8971, 0.7491, 0.8971, 0.7178, 0.9596, 0.7491, 0.2096, 0.7491, 0.2721, 0.7178, 0.2096, 0.7491, 0.3346, 0.7491, 0.3971, 0.7178, 0.3346, 0.7491, 0.4596, 0.7491, 0.5221, 0.7178, 0.4596, 0.7491, 0.5846, 0.7491, 0.6471, 0.7178, 0.5846, 0.7491, 0.7096, 0.7491, 0.7721, 0.7178, 0.7096, 0.7491, 0.8346, 0.7491, 0.8971, 0.7178, 0.8346, 0.7491, 0.1471, 0.7491, 0.2096, 0.7178, 0.1471, 0.7491, 0.2721, 0.7491, 0.3346, 0.7178, 0.2721, 0.7178, 0.3971, 0.7491, 0.3971, 0.7178, 0.4596, 0.7178, 0.5221, 0.7178, 0.5846, 0.6866, 0.5221, 0.6866, 0.6471, 0.7178, 0.6471, 0.6866, 0.7096, 0.7178, 0.7721, 0.7178, 0.8346, 0.6866, 0.7721, 0.7178, 0.08456, 0.7178, 0.1471, 0.6866, 0.08456, 0.7178, 0.8971, 0.7178, 0.9596, 0.6866, 0.8971, 0.7178, 0.2096, 0.7178, 0.2721, 0.6866, 0.2096, 0.7178, 0.3346, 0.7178, 0.3971, 0.6866, 0.3346, 0.7178, 0.4596, 0.7178, 0.5221, 0.6866, 0.4596, 0.7178, 0.5846, 0.7178, 0.6471, 0.6866, 0.5846, 0.7178, 0.7096, 0.7178, 0.7721, 0.6866, 0.7096, 0.6866, 0.8346, 0.7178, 0.8346, 0.6866, 0.8971, 0.6866, 0.1471, 0.7178, 0.1471, 0.6866, 0.2096, 0.6866, 0.2721, 0.7178, 0.2721, 0.6866, 0.3346, 0.6866, 0.3971, 0.7178, 0.3971, 0.6866, 0.4596, 0.6866, 0.5221, 0.6866, 0.5846, 0.6553, 0.5221, 0.6553, 0.6471, 0.6866, 0.6471, 0.6553, 0.7096, 0.6866, 0.7721, 0.6866, 0.8346, 0.6553, 0.7721, 0.6866, 0.08456, 0.6866, 0.1471, 0.6553, 0.08456, 0.6553, 0.8971, 0.6866, 0.8971, 0.6553, 0.9596, 0.6866, 0.2096, 0.6866, 0.2721, 0.6553, 0.2096, 0.6866, 0.3346, 0.6866, 0.3971, 0.6553, 0.3346, 0.6553, 0.4596, 0.6866, 0.4596, 0.6553, 0.5221, 0.6866, 0.5846, 0.6866, 0.6471, 0.6553, 0.5846, 0.6866, 0.7096, 0.6866, 0.7721, 0.6553, 0.7096, 0.6866, 0.8346, 0.6866, 0.8971, 0.6553, 0.8346, 0.6866, 0.1471, 0.6866, 0.2096, 0.6553, 0.1471, 0.6553, 0.2721, 0.6866, 0.2721, 0.6553, 0.3346, 0.6553, 0.3971, 0.6866, 0.3971, 0.6553, 0.4596, 0.6553, 0.5221, 0.6553, 0.5846, 0.6241, 0.5221, 0.6241, 0.6471, 0.6553, 0.6471, 0.6241, 0.7096, 0.6553, 0.7721, 0.6553, 0.8346, 0.6241, 0.7721, 0.6553, 0.08456, 0.6553, 0.1471, 0.6241, 0.08456, 0.6241, 0.8971, 0.6553, 0.8971, 0.6241, 0.9596, 0.6553, 0.2096, 0.6553, 0.2721, 0.6241, 0.2096, 0.6553, 0.3346, 0.6553, 0.3971, 0.6241, 0.3346, 0.6553, 0.4596, 0.6553, 0.5221, 0.6241, 0.4596, 0.6553, 0.5846, 0.6553, 0.6471, 0.6241, 0.5846, 0.6553, 0.7096, 0.6553, 0.7721, 0.6241, 0.7096, 0.6241, 0.8346, 0.6553, 0.8346, 0.6241, 0.8971, 0.6553, 0.1471, 0.6553, 0.2096, 0.6241, 0.1471, 0.6241, 0.2721, 0.6553, 0.2721, 0.6241, 0.3346, 0.6241, 0.3971, 0.6553, 0.3971, 0.6241, 0.4596, 0.6241, 0.5221, 0.6241, 0.5846, 0.5928, 0.5221, 0.5928, 0.6471, 0.6241, 0.6471, 0.5928, 0.7096, 0.6241, 0.7721, 0.6241, 0.8346, 0.5928, 0.7721, 0.6241, 0.08456, 0.6241, 0.1471, 0.5928, 0.08456, 0.5928, 0.8971, 0.6241, 0.8971, 0.5928, 0.9596, 0.6241, 0.2096, 0.6241, 0.2721, 0.5928, 0.2096, 0.6241, 0.3346, 0.6241, 0.3971, 0.5928, 0.3346, 0.5928, 0.4596, 0.6241, 0.4596, 0.5928, 0.5221, 0.6241, 0.5846, 0.6241, 0.6471, 0.5928, 0.5846, 0.6241, 0.7096, 0.6241, 0.7721, 0.5928, 0.7096, 0.5928, 0.8346, 0.6241, 0.8346, 0.5928, 0.8971, 0.6241, 0.1471, 0.6241, 0.2096, 0.5928, 0.1471, 0.5928, 0.2721, 0.6241, 0.2721, 0.5928, 0.3346, 0.5928, 0.3971, 0.6241, 0.3971, 0.5928, 0.4596, 0.5928, 0.5221, 0.5928, 0.5846, 0.5616, 0.5221, 0.5616, 0.6471, 0.5928, 0.6471, 0.5616, 0.7096, 0.5928, 0.7721, 0.5928, 0.8346, 0.5616, 0.7721, 0.5616, 0.08456, 0.5928, 0.08456, 0.5616, 0.1471, 0.5928, 0.8971, 0.5928, 0.9596, 0.5616, 0.8971, 0.5928, 0.2096, 0.5928, 0.2721, 0.5616, 0.2096, 0.5928, 0.3346, 0.5928, 0.3971, 0.5616, 0.3346, 0.5616, 0.4596, 0.5928, 0.4596, 0.5616, 0.5221, 0.5928, 0.5846, 0.5928, 0.6471, 0.5616, 0.5846, 0.5928, 0.7096, 0.5928, 0.7721, 0.5616, 0.7096, 0.5616, 0.8346, 0.5928, 0.8346, 0.5616, 0.8971, 0.5928, 0.1471, 0.5928, 0.2096, 0.5616, 0.1471, 0.5616, 0.2721, 0.5928, 0.2721, 0.5616, 0.3346, 0.5616, 0.3971, 0.5928, 0.3971, 0.5616, 0.4596, 0.5616, 0.5221, 0.5616, 0.5846, 0.5303, 0.5221, 0.5303, 0.6471, 0.5616, 0.6471, 0.5303, 0.7096, 0.5616, 0.7721, 0.5616, 0.8346, 0.5303, 0.7721, 0.5303, 0.08456, 0.5616, 0.08456, 0.5303, 0.1471, 0.5616, 0.8971, 0.5616, 0.9596, 0.5303, 0.8971, 0.5616, 0.2096, 0.5616, 0.2721, 0.5303, 0.2096, 0.5616, 0.3346, 0.5616, 0.3971, 0.5303, 0.3346, 0.5616, 0.4596, 0.5616, 0.5221, 0.5303, 0.4596, 0.5616, 0.5846, 0.5616, 0.6471, 0.5303, 0.5846, 0.5616, 0.7096, 0.5616, 0.7721, 0.5303, 0.7096, 0.5303, 0.8346, 0.5616, 0.8346, 0.5303, 0.8971, 0.5616, 0.1471, 0.5616, 0.2096, 0.5303, 0.1471, 0.5303, 0.2721, 0.5616, 0.2721, 0.5303, 0.3346, 0.5303, 0.3971, 0.5616, 0.3971, 0.5303, 0.4596, 0.5303, 0.5221, 0.5303, 0.5846, 0.4991, 0.5221, 0.4991, 0.6471, 0.5303, 0.6471, 0.4991, 0.7096, 0.5303, 0.7721, 0.5303, 0.8346, 0.4991, 0.7721, 0.5303, 0.08456, 0.5303, 0.1471, 0.4991, 0.08456, 0.5303, 0.8971, 0.5303, 0.9596, 0.4991, 0.8971, 0.4991, 0.2096, 0.5303, 0.2096, 0.4991, 0.2721, 0.5303, 0.3346, 0.5303, 0.3971, 0.4991, 0.3346, 0.5303, 0.4596, 0.5303, 0.5221, 0.4991, 0.4596, 0.5303, 0.5846, 0.5303, 0.6471, 0.4991, 0.5846, 0.5303, 0.7096, 0.5303, 0.7721, 0.4991, 0.7096, 0.4991, 0.8346, 0.5303, 0.8346, 0.4991, 0.8971, 0.5303, 0.1471, 0.5303, 0.2096, 0.4991, 0.1471, 0.4991, 0.2721, 0.5303, 0.2721, 0.4991, 0.3346, 0.4991, 0.3971, 0.5303, 0.3971, 0.4991, 0.4596, 0.4678, 0.5221, 0.4991, 0.5221, 0.4678, 0.5846, 0.4678, 0.6471, 0.4991, 0.6471, 0.4678, 0.7096, 0.4991, 0.7721, 0.4991, 0.8346, 0.4678, 0.7721, 0.4678, 0.08456, 0.4991, 0.08456, 0.4678, 0.1471, 0.4991, 0.8971, 0.4991, 0.9596, 0.4678, 0.8971, 0.4991, 0.2096, 0.4991, 0.2721, 0.4678, 0.2096, 0.4991, 0.3346, 0.4991, 0.3971, 0.4678, 0.3346, 0.4991, 0.4596, 0.4991, 0.5221, 0.4678, 0.4596, 0.4991, 0.5846, 0.4991, 0.6471, 0.4678, 0.5846, 0.4678, 0.7096, 0.4991, 0.7096, 0.4678, 0.7721, 0.4678, 0.8346, 0.4991, 0.8346, 0.4678, 0.8971, 0.4991, 0.1471, 0.4991, 0.2096, 0.4678, 0.1471, 0.4991, 0.2721, 0.4991, 0.3346, 0.4678, 0.2721, 0.4678, 0.3971, 0.4991, 0.3971, 0.4678, 0.4596, 0.4366, 0.5221, 0.4678, 0.5221, 0.4366, 0.5846, 0.4366, 0.6471, 0.4678, 0.6471, 0.4366, 0.7096, 0.4678, 0.7721, 0.4678, 0.8346, 0.4366, 0.7721, 0.4678, 0.08456, 0.4678, 0.1471, 0.4366, 0.08456, 0.4678, 0.8971, 0.4678, 0.9596, 0.4366, 0.8971, 0.4366, 0.2096, 0.4678, 0.2096, 0.4366, 0.2721, 0.4678, 0.3346, 0.4678, 0.3971, 0.4366, 0.3346, 0.4678, 0.4596, 0.4678, 0.5221, 0.4366, 0.4596, 0.4678, 0.5846, 0.4678, 0.6471, 0.4366, 0.5846, 0.4678, 0.7096, 0.4678, 0.7721, 0.4366, 0.7096, 0.4366, 0.8346, 0.4678, 0.8346, 0.4366, 0.8971, 0.4366, 0.1471, 0.4678, 0.1471, 0.4366, 0.2096, 0.4678, 0.2721, 0.4678, 0.3346, 0.4366, 0.2721, 0.4366, 0.3971, 0.4678, 0.3971, 0.4366, 0.4596, 0.4366, 0.5221, 0.4366, 0.5846, 0.4053, 0.5221, 0.4053, 0.6471, 0.4366, 0.6471, 0.4053, 0.7096, 0.4366, 0.7721, 0.4366, 0.8346, 0.4053, 0.7721, 0.4366, 0.08456, 0.4366, 0.1471, 0.4053, 0.08456, 0.4366, 0.8971, 0.4366, 0.9596, 0.4053, 0.8971, 0.4053, 0.2096, 0.4366, 0.2096, 0.4053, 0.2721, 0.4366, 0.3346, 0.4366, 0.3971, 0.4053, 0.3346, 0.4053, 0.4596, 0.4366, 0.4596, 0.4053, 0.5221, 0.4366, 0.5846, 0.4366, 0.6471, 0.4053, 0.5846, 0.4366, 0.7096, 0.4366, 0.7721, 0.4053, 0.7096, 0.4053, 0.8346, 0.4366, 0.8346, 0.4053, 0.8971, 0.4366, 0.1471, 0.4366, 0.2096, 0.4053, 0.1471, 0.4366, 0.2721, 0.4366, 0.3346, 0.4053, 0.2721, 0.4053, 0.3971, 0.4366, 0.3971, 0.4053, 0.4596, 0.3741, 0.5221, 0.4053, 0.5221, 0.3741, 0.5846, 0.3741, 0.6471, 0.4053, 0.6471, 0.3741, 0.7096, 0.4053, 0.7721, 0.4053, 0.8346, 0.3741, 0.7721, 0.3741, 0.08456, 0.4053, 0.08456, 0.3741, 0.1471, 0.4053, 0.8971, 0.4053, 0.9596, 0.3741, 0.8971, 0.3741, 0.2096, 0.4053, 0.2096, 0.3741, 0.2721, 0.4053, 0.3346, 0.4053, 0.3971, 0.3741, 0.3346, 0.4053, 0.4596, 0.4053, 0.5221, 0.3741, 0.4596, 0.4053, 0.5846, 0.4053, 0.6471, 0.3741, 0.5846, 0.4053, 0.7096, 0.4053, 0.7721, 0.3741, 0.7096, 0.3741, 0.8346, 0.4053, 0.8346, 0.3741, 0.8971, 0.4053, 0.1471, 0.4053, 0.2096, 0.3741, 0.1471, 0.3741, 0.2721, 0.4053, 0.2721, 0.3741, 0.3346, 0.3741, 0.3971, 0.4053, 0.3971, 0.3741, 0.4596, 0.3428, 0.5221, 0.3741, 0.5221, 0.3428, 0.5846, 0.3428, 0.6471, 0.3741, 0.6471, 0.3428, 0.7096, 0.3741, 0.7721, 0.3741, 0.8346, 0.3428, 0.7721, 0.3428, 0.08456, 0.3741, 0.08456, 0.3428, 0.1471, 0.3741, 0.8971, 0.3741, 0.9596, 0.3428, 0.8971, 0.3741, 0.2096, 0.3741, 0.2721, 0.3428, 0.2096, 0.3741, 0.3346, 0.3741, 0.3971, 0.3428, 0.3346, 0.3428, 0.4596, 0.3741, 0.4596, 0.3428, 0.5221, 0.3741, 0.5846, 0.3741, 0.6471, 0.3428, 0.5846, 0.3741, 0.7096, 0.3741, 0.7721, 0.3428, 0.7096, 0.3741, 0.8346, 0.3741, 0.8971, 0.3428, 0.8346, 0.3741, 0.1471, 0.3741, 0.2096, 0.3428, 0.1471, 0.3428, 0.2721, 0.3741, 0.2721, 0.3428, 0.3346, 0.3428, 0.3971, 0.3741, 0.3971, 0.3428, 0.4596, 0.3116, 0.5221, 0.3428, 0.5221, 0.3116, 0.5846, 0.3116, 0.6471, 0.3428, 0.6471, 0.3116, 0.7096, 0.3428, 0.7721, 0.3428, 0.8346, 0.3116, 0.7721, 0.3428, 0.08456, 0.3428, 0.1471, 0.3116, 0.08456, 0.3428, 0.8971, 0.3428, 0.9596, 0.3116, 0.8971, 0.3428, 0.2096, 0.3428, 0.2721, 0.3116, 0.2096, 0.3428, 0.3346, 0.3428, 0.3971, 0.3116, 0.3346, 0.3428, 0.4596, 0.3428, 0.5221, 0.3116, 0.4596, 0.3428, 0.5846, 0.3428, 0.6471, 0.3116, 0.5846, 0.3428, 0.7096, 0.3428, 0.7721, 0.3116, 0.7096, 0.3116, 0.8346, 0.3428, 0.8346, 0.3116, 0.8971, 0.3428, 0.1471, 0.3428, 0.2096, 0.3116, 0.1471, 0.3116, 0.2721, 0.3428, 0.2721, 0.3116, 0.3346, 0.3116, 0.3971, 0.3428, 0.3971, 0.3116, 0.4596, 0.3116, 0.5221, 0.3116, 0.5846, 0.2803, 0.5221, 0.2803, 0.6471, 0.3116, 0.6471, 0.2803, 0.7096, 0.3116, 0.7721, 0.3116, 0.8346, 0.2803, 0.7721, 0.2803, 0.08456, 0.3116, 0.08456, 0.2803, 0.1471, 0.2803, 0.8971, 0.3116, 0.8971, 0.2803, 0.9596, 0.3116, 0.2096, 0.3116, 0.2721, 0.2803, 0.2096, 0.3116, 0.3346, 0.3116, 0.3971, 0.2803, 0.3346, 0.3116, 0.4596, 0.3116, 0.5221, 0.2803, 0.4596, 0.3116, 0.5846, 0.3116, 0.6471, 0.2803, 0.5846, 0.3116, 0.7096, 0.3116, 0.7721, 0.2803, 0.7096, 0.2803, 0.8346, 0.3116, 0.8346, 0.2803, 0.8971, 0.2803, 0.1471, 0.3116, 0.1471, 0.2803, 0.2096, 0.2803, 0.2721, 0.3116, 0.2721, 0.2803, 0.3346, 0.2803, 0.3971, 0.3116, 0.3971, 0.2803, 0.4596, 0.2803, 0.5221, 0.2803, 0.5846, 0.2491, 0.5221, 0.2491, 0.6471, 0.2803, 0.6471, 0.2491, 0.7096, 0.2803, 0.7721, 0.2803, 0.8346, 0.2491, 0.7721, 0.2803, 0.08456, 0.2803, 0.1471, 0.2491, 0.08456, 0.2491, 0.8971, 0.2803, 0.8971, 0.2491, 0.9596, 0.2803, 0.2096, 0.2803, 0.2721, 0.2491, 0.2096, 0.2803, 0.3346, 0.2803, 0.3971, 0.2491, 0.3346, 0.2803, 0.4596, 0.2803, 0.5221, 0.2491, 0.4596, 0.2803, 0.5846, 0.2803, 0.6471, 0.2491, 0.5846, 0.2803, 0.7096, 0.2803, 0.7721, 0.2491, 0.7096, 0.2491, 0.8346, 0.2803, 0.8346, 0.2491, 0.8971, 0.2803, 0.1471, 0.2803, 0.2096, 0.2491, 0.1471, 0.2491, 0.2721, 0.2803, 0.2721, 0.2491, 0.3346, 0.2491, 0.3971, 0.2803, 0.3971, 0.2491, 0.4596, 0.8741, 0.9596, 0.9053, 0.9596, 0.8741, 0.9937, 0.06158, 0.9596, 0.09283, 0.9596, 0.06158, 0.9937, 0.6553, 0.08456, 0.6241, 0.08456, 0.6553, 0.05039, 0.6553, 0.9596, 0.6866, 0.9596, 0.6553, 0.9937, 0.8428, 0.9596, 0.8741, 0.9596, 0.8428, 0.9937, 0.8428, 0.08456, 0.8116, 0.08456, 0.8428, 0.05039, 0.5928, 0.08456, 0.5616, 0.08456, 0.5928, 0.05039, 0.4053, 0.08456, 0.3741, 0.08456, 0.4053, 0.05039, 0.03033, 0.08456, -0.0009215, 0.08456, 0.03033, 0.05039, 0.03033, 0.9596, 0.06158, 0.9596, 0.03033, 0.9937, 0.4053, 0.9596, 0.4366, 0.9596, 0.4053, 0.9937, 0.8116, 0.08456, 0.7803, 0.08456, 0.8116, 0.05039, 0.6241, 0.08456, 0.5928, 0.08456, 0.6241, 0.05039, 0.6241, 0.9596, 0.6553, 0.9596, 0.6241, 0.9937, 0.9991, 0.08456, 0.9678, 0.08456, 0.9991, 0.05039, 0.3741, 0.08456, 0.3428, 0.08456, 0.3741, 0.05039, 0.8116, 0.9596, 0.8428, 0.9596, 0.8116, 0.9937, 0.5616, 0.9596, 0.5928, 0.9596, 0.5616, 0.9937, 0.5616, 0.08456, 0.5303, 0.08456, 0.5616, 0.05039, -0.0009217, 0.9596, 0.03033, 0.9596, -0.0009221, 0.9937, 0.3741, 0.9596, 0.4053, 0.9596, 0.3741, 0.9937, 0.1866, 0.08456, 0.1553, 0.08456, 0.1866, 0.05039, 0.7803, 0.9596, 0.8116, 0.9596, 0.7803, 0.9937, 0.3116, 0.08456, 0.2803, 0.08456, 0.3116, 0.05039, 0.5303, 0.08456, 0.4991, 0.08456, 0.5303, 0.05039, 0.5928, 0.9596, 0.6241, 0.9596, 0.5928, 0.9937, 0.9678, 0.08456, 0.9366, 0.08456, 0.9678, 0.05039, 0.7803, 0.08456, 0.7491, 0.08456, 0.7803, 0.05039, 0.3428, 0.9596, 0.3741, 0.9596, 0.3428, 0.9937, 0.3428, 0.08456, 0.3116, 0.08456, 0.3428, 0.05039, 0.1553, 0.9596, 0.1866, 0.9596, 0.1553, 0.9937, 0.9678, 0.9596, 0.9991, 0.9596, 0.9678, 0.9937, 0.1866, 0.9596, 0.2178, 0.9596, 0.1866, 0.9937, 0.1553, 0.08456, 0.1241, 0.08456, 0.1553, 0.05039, 0.2803, 0.9596, 0.3116, 0.9596, 0.2803, 0.9937, 0.5303, 0.9596, 0.5616, 0.9596, 0.5303, 0.9937, 0.9366, 0.08456, 0.9053, 0.08456, 0.9366, 0.05039, 0.2803, 0.08456, 0.2491, 0.08456, 0.2803, 0.05039, 0.7491, 0.9596, 0.7803, 0.9596, 0.7491, 0.9937, 0.2178, 0.08456, 0.1866, 0.08456, 0.2178, 0.05039, 0.06158, 0.08456, 0.03033, 0.08456, 0.06158, 0.05039, 0.7491, 0.08456, 0.7178, 0.08456, 0.7491, 0.05039, 0.6866, 0.08456, 0.6553, 0.08456, 0.6866, 0.05039, 0.1241, 0.08456, 0.09283, 0.08456, 0.1241, 0.05039, 0.4991, 0.08456, 0.4678, 0.08456, 0.4991, 0.05039, 0.4991, 0.9596, 0.5303, 0.9596, 0.4991, 0.9937, 0.3116, 0.9596, 0.3428, 0.9596, 0.3116, 0.9937, 0.9366, 0.9596, 0.9678, 0.9596, 0.9366, 0.9937, 0.1241, 0.9596, 0.1553, 0.9596, 0.1241, 0.9937, 0.7178, 0.08456, 0.6866, 0.08456, 0.7178, 0.05039, 0.2491, 0.9596, 0.2803, 0.9596, 0.2491, 0.9937, 0.9053, 0.9596, 0.9366, 0.9596, 0.9053, 0.9937, 0.2491, 0.08456, 0.2178, 0.08456, 0.2491, 0.05039, 0.09283, 0.08456, 0.06158, 0.08456, 0.09283, 0.05039, 0.7178, 0.9596, 0.7491, 0.9596, 0.7178, 0.9937, 0.4678, 0.9596, 0.4991, 0.9596, 0.4678, 0.9937, 0.4678, 0.08456, 0.4366, 0.08456, 0.4678, 0.05039, 0.2178, 0.9596, 0.2491, 0.9596, 0.2178, 0.9937, 0.9053, 0.08456, 0.8741, 0.08456, 0.9053, 0.05039, 0.6866, 0.9596, 0.7178, 0.9596, 0.6866, 0.9937, 0.09283, 0.9596, 0.1241, 0.9596, 0.09283, 0.9937, 0.8741, 0.08456, 0.8428, 0.08456, 0.8741, 0.05039, 0.2491, 0.5221, 0.2491, 0.5846, 0.2178, 0.5221, 0.2491, 0.6471, 0.2491, 0.7096, 0.2178, 0.6471, 0.2491, 0.7721, 0.2491, 0.8346, 0.2178, 0.7721, 0.2178, 0.08456, 0.2491, 0.08456, 0.2178, 0.1471, 0.2491, 0.8971, 0.2491, 0.9596, 0.2178, 0.8971, 0.2178, 0.2096, 0.2491, 0.2096, 0.2178, 0.2721, 0.2178, 0.3346, 0.2491, 0.3346, 0.2178, 0.3971, 0.2178, 0.4596, 0.2491, 0.4596, 0.2178, 0.5221, 0.2491, 0.5846, 0.2491, 0.6471, 0.2178, 0.5846, 0.2491, 0.7096, 0.2491, 0.7721, 0.2178, 0.7096, 0.4366, 0.9596, 0.4678, 0.9596, 0.4366, 0.9937, 0.2491, 0.8346, 0.2491, 0.8971, 0.2178, 0.8346, 0.2178, 0.1471, 0.2491, 0.1471, 0.2178, 0.2096, 0.4366, 0.08456, 0.4053, 0.08456, 0.4366, 0.05039, 0.2178, 0.2721, 0.2491, 0.2721, 0.2178, 0.3346, 0.2178, 0.3971, 0.2491, 0.3971, 0.2178, 0.4596])
me_sphere.materials.append(mat_material_001)
me_sphere.use_remesh_preserve_volume = False
me_sphere.use_remesh_preserve_attributes = False
me_sphere.use_mirror_vertex_groups = False
me_sphere.update()

# ---- objects
ob_sphere = bpy.data.objects.new('Sphere', me_sphere)

# ---- transforms, parenting, visibility, modifiers, constraints
ob_sphere.location = (0.0, 0.0, 0.0)
ob_sphere.lineart.crease_threshold = 0.0

# ---- collection membership
col_collection_1.objects.link(ob_sphere)

# ---- scene / render settings (as saved in the file)
scene.frame_start = 1; scene.frame_end = 250; scene.frame_set(1)
scene.render.engine = 'BLENDER_EEVEE_NEXT'
scene.render.resolution_percentage = 50
scene.render.dither_intensity = 0.0
scene.cycles.use_denoising = False
scene.cycles.samples = 10
scene.cycles.sampling_pattern = 'TABULATED_SOBOL'
scene.cycles.light_sampling_threshold = 0.0
scene.cycles.use_adaptive_sampling = False
scene.cycles.use_light_tree = False
scene.cycles.blur_glossy = 0.0
scene.cycles.pixel_filter_type = 'GAUSSIAN'
scene.cycles.sample_clamp_indirect = 0.0
scene.view_settings.view_transform = 'Standard'
bpy.context.view_layer.update()

# ---- added for rendering (the .blend has no active camera and no usable light): camera, sun
cam_auto = bpy.data.cameras.new('AutoCamera')
cam_auto.lens = 50.0
cam_auto.sensor_width = 36.0
cam_auto.clip_end = 1000.0
ob_auto_camera = bpy.data.objects.new('AutoCamera', cam_auto)
scene.collection.objects.link(ob_auto_camera)
ob_auto_camera.location = (3.19786, -3.83743, 2.55829)
ob_auto_camera.rotation_euler = (1.09748, -7.21219e-08, 0.694738)
scene.camera = ob_auto_camera
light_auto_sun = bpy.data.lights.new('AutoSun', 'SUN')
light_auto_sun.energy = 3.0
light_auto_sun.angle = 0.0523599
ob_auto_sun = bpy.data.objects.new('AutoSun', light_auto_sun)
scene.collection.objects.link(ob_auto_sun)
ob_auto_sun.rotation_euler = (0.872665, 0.174533, 0.523599)
bpy.context.view_layer.update()

